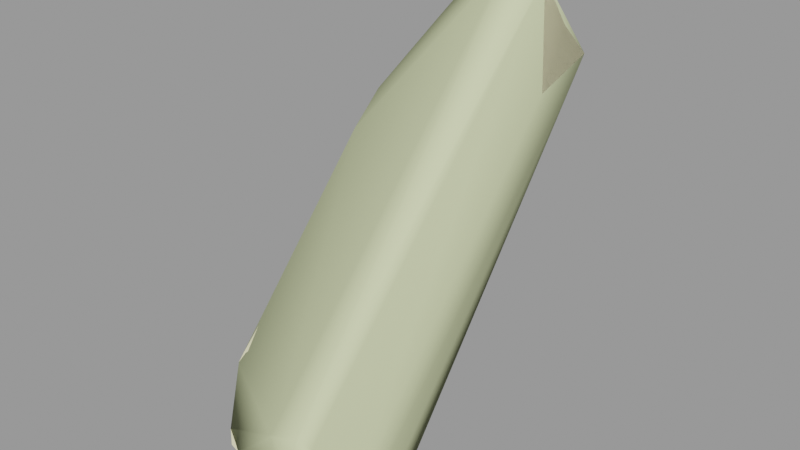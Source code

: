 # Source: medicgib005.blend  (saved by Blender 2.92.15; exported with 4.5.12 LTS)
import bpy
from mathutils import Matrix  # noqa: F401  (used for matrix-valued properties, if any)

bpy.ops.wm.read_factory_settings(use_empty=True)
scene = bpy.context.scene
scene.name = 'medicgib005.qc'

# ---- materials (node trees are filled in below, after node groups)
mat_medic_red_gib = bpy.data.materials.new('medic_red_gib')
mat_medic_red_gib.use_transparent_shadow = False
mat_medic_red_gib.diffuse_color = (0.7694, 0.731, 0.4658, 1.0)
mat_phy = bpy.data.materials.new('  phy')
mat_phy.use_transparent_shadow = False
mat_phy.diffuse_color = (0.6653, 0.7254, 0.4234, 1.0)

# ---- material node trees

# ---- meshes
me_medicgib005_reference = bpy.data.meshes.new('medicgib005_reference')
me_medicgib005_reference.from_pydata([(-10.62, -4.753, 39.84), (-10.81, -4.252, 38.87), (-10.48, -4.073, 39.51), (-10.95, -4.877, 39.14), (-11.8, -1.302, 49.83), (-12.24, -2.3, 48.3), (-12.29, -0.6314, 47.27), (-11.26, 3.546, 50.09), (-13.68, 3.811, 48.8), (-13.67, 5.202, 49.88), (-11.56, 2.323, 49.37), (-10.48, 1.237, 51.56), (-11.14, -0.03228, 50.7), (-11.79, -1.072, 53.63), (-12.15, -2.192, 52.39), (-12.52, -3.312, 51.15), (-12.82, -4.376, 49.43), (-12.79, -4.739, 48.71), (-12.38, -2.984, 47.04), (-12.54, -2.148, 46.3), (-13.0, -0.1589, 44.97), (-13.0, -3.158, 44.99), (-13.04, -0.6953, 43.7), (-13.04, -1.875, 42.03), (-13.68, 2.419, 47.72), (-11.86, 1.1, 48.66), (-13.75, 1.005, 46.2), (-10.75, -9.582, 44.05), (-11.07, -8.878, 45.62), (-10.98, -10.15, 44.67), (-10.71, -8.168, 44.3), (-11.1, -7.415, 45.04), (-11.28, -8.612, 45.86), (-11.52, -7.919, 46.47), (-11.28, -6.755, 45.39), (-11.27, -6.102, 45.43), (-11.77, -7.435, 46.98), (-11.34, -4.714, 45.6), (-11.86, -6.124, 47.57), (-11.73, -3.469, 46.06), (-12.26, -5.276, 48.18), (-12.81, -4.654, 44.6), (-13.69, -4.795, 43.53), (-13.3, -3.506, 42.86), (-13.65, -6.706, 44.33), (-14.04, -7.14, 43.03), (-13.21, -6.329, 44.61), (-13.27, -7.265, 45.05), (-14.13, -7.801, 44.81), (-14.2, -8.463, 44.12), (-13.93, -7.776, 42.3), (-13.91, -9.199, 43.16), (-12.76, -9.556, 42.44), (-12.76, -8.367, 41.73), (-11.56, -9.694, 41.95), (-11.66, -8.581, 41.41), (-10.98, -9.863, 41.35), (-10.97, -9.05, 40.88), (-12.99, -7.663, 44.73), (-12.64, -8.472, 44.03), (-12.02, -9.77, 43.81), (-15.84, -2.558, 51.35), (-16.69, -1.301, 45.56), (-15.56, -1.001, 43.37), (-16.25, -2.455, 43.87), (-16.02, -0.07532, 44.95), (-16.2, 0.8221, 46.02), (-16.9, -0.236, 46.69), (-16.82, 0.974, 48.81), (-16.94, -1.114, 50.49), (-16.89, 2.434, 50.78), (-16.99, 0.5491, 52.21), (-15.88, -1.248, 53.0), (-16.06, 2.063, 48.09), (-16.02, 3.683, 49.54), (-15.91, 5.819, 51.07), (-16.92, 4.303, 52.66), (-17.01, 2.549, 53.67), (-15.92, 0.3182, 54.31), (-15.54, 0.7218, 54.51), (-12.48, -0.1703, 53.62), (-16.45, 3.252, 53.45), (-10.92, -3.766, 39.67), (-11.47, -3.878, 38.89), (-12.52, -3.51, 38.89), (-11.96, -3.319, 39.85), (-12.71, -3.445, 38.91), (-12.96, -2.96, 40.3), (-13.8, -3.08, 39.33), (-14.05, -2.856, 39.72), (-14.58, -2.366, 40.88), (-13.18, -2.559, 41.27), (-15.03, -1.991, 41.59), (-15.11, -1.772, 41.98), (-12.64, 7.117, 53.77), (-15.6, 5.431, 51.43), (-14.81, 6.69, 54.53), (-13.59, 4.954, 50.42), (-9.877, 3.487, 54.57), (-10.84, 1.401, 51.85), (-11.5, 3.44, 50.64), (-10.25, 6.248, 53.96), (-10.04, 6.89, 55.38), (-12.1, 7.806, 55.1), (-14.44, 7.248, 56.11), (-15.68, 4.505, 55.91), (-14.83, 5.878, 57.89), (-14.65, 2.619, 57.0), (-13.69, 4.617, 59.12), (-12.11, 1.613, 56.71), (-11.9, 3.619, 59.7), (-10.29, 3.827, 59.23), (-9.956, 4.996, 57.09), (-10.06, -8.091, 39.64), (-10.6, -9.152, 39.52), (-10.5, -8.313, 39.07), (-10.12, -8.922, 40.13), (-11.48, -10.16, 40.81), (-11.47, -9.316, 40.37), (-10.46, -6.941, 39.89), (-10.59, -6.416, 38.9), (-10.27, -6.194, 39.48), (-10.85, -7.171, 39.26), (-12.17, -10.3, 44.4), (-13.98, -6.549, 47.44), (-16.02, -4.959, 48.36), (-15.99, -6.61, 46.72), (-14.46, -5.673, 47.97), (-16.66, -5.062, 45.43), (-17.0, -3.968, 47.37), (-15.86, -3.992, 49.32), (-16.91, -2.853, 48.67), (-16.26, -4.85, 43.14), (-16.47, -6.311, 44.19), (-16.2, -5.037, 42.72), (-16.42, -6.589, 43.86), (-11.9, -7.06, 39.53), (-11.6, -5.955, 38.96), (-12.91, -6.853, 39.63), (-12.6, -5.677, 39.08), (-13.06, -6.802, 39.72), (-12.8, -5.576, 39.15), (-14.56, -6.215, 40.32), (-14.29, -4.914, 39.64), (-14.98, -5.957, 40.75), (-14.68, -4.595, 40.09), (-15.65, -5.387, 41.92), (-15.15, -3.707, 41.44), (-15.75, -3.358, 42.07), (-15.84, -3.171, 42.45), (-14.42, -4.042, 40.2), (-14.1, -4.22, 39.85), (-12.94, -4.506, 39.36), (-12.76, -4.519, 39.32), (-11.6, -4.802, 39.26), (-13.44, -3.903, 41.55), (-13.23, -4.587, 40.55), (-12.12, -5.299, 40.01), (-10.87, -5.663, 39.81), (-13.68, -7.725, 46.58), (-14.69, -7.484, 45.96), (-13.59, -8.098, 46.12), (-13.14, -8.733, 45.5), (-13.03, -8.985, 45.23), (-12.39, -10.12, 41.22), (-13.32, -10.01, 41.63), (-13.62, -10.01, 41.78), (-15.06, -9.839, 42.24), (-15.4, -9.551, 42.7), (-15.87, -8.658, 43.99), (-16.19, -8.181, 44.85), (-16.12, -7.928, 45.24), (-12.42, -9.058, 40.7), (-13.33, -8.91, 40.97), (-13.71, -8.819, 41.03), (-15.03, -8.475, 41.37), (-15.4, -8.12, 41.85), (-15.98, -7.03, 42.98), (-15.04, -6.633, 40.21), (-15.27, -8.076, 41.04), (-14.87, -8.35, 40.64), (-14.56, -6.907, 39.83), (-12.79, -7.629, 39.38), (-12.88, -8.786, 40.01), (-12.56, -7.706, 39.32), (-12.63, -8.81, 39.96), (-11.4, -7.936, 39.15), (-11.5, -9.072, 39.8), (-11.12, -4.627, 40.11), (-12.13, -4.33, 40.32), (-13.21, -4.102, 40.77), (-13.53, -6.475, 40.8), (-13.85, -5.603, 42.1), (-11.97, -7.277, 40.34), (-10.62, -7.58, 40.06), (-11.13, -6.736, 40.45), (-12.45, -6.44, 40.7), (-13.49, -5.933, 41.23), (-13.78, -7.945, 41.65), (-12.05, -8.403, 40.97), (-10.65, -8.71, 40.7)], [], [(0, 1, 2), (0, 3, 1), (4, 5, 6), (7, 8, 9), (7, 10, 8), (11, 10, 7), (11, 12, 10), (13, 12, 11), (13, 14, 12), (4, 12, 14), (4, 14, 15), (5, 4, 15), (5, 15, 16), (5, 16, 17), (5, 17, 18), (18, 6, 5), (18, 19, 6), (20, 6, 19), (20, 19, 21), (20, 21, 22), (23, 22, 21), (24, 8, 10), (24, 10, 25), (25, 10, 12), (25, 12, 4), (4, 6, 25), (26, 25, 6), (20, 26, 6), (26, 24, 25), (27, 28, 29), (27, 30, 28), (31, 28, 30), (31, 32, 28), (33, 32, 31), (33, 31, 34), (33, 34, 35), (33, 35, 36), (36, 35, 37), (36, 37, 38), (38, 37, 39), (38, 39, 40), (17, 40, 39), (17, 39, 18), (39, 19, 18), (39, 21, 19), (37, 21, 39), (37, 41, 21), (21, 42, 43), (21, 41, 42), (41, 44, 42), (42, 44, 45), (37, 46, 41), (41, 46, 44), (47, 44, 46), (47, 48, 44), (49, 44, 48), (49, 45, 44), (50, 45, 49), (50, 49, 51), (50, 51, 52), (50, 52, 53), (54, 53, 52), (54, 55, 53), (56, 55, 54), (56, 57, 55), (37, 35, 46), (34, 46, 35), (34, 47, 46), (31, 47, 34), (31, 58, 47), (30, 58, 31), (30, 59, 58), (30, 60, 59), (30, 27, 60), (16, 15, 61), (62, 63, 64), (62, 65, 63), (66, 65, 62), (66, 62, 67), (66, 67, 68), (67, 69, 68), (69, 70, 68), (69, 71, 70), (61, 71, 69), (61, 72, 71), (15, 72, 61), (15, 14, 72), (26, 65, 66), (66, 24, 26), (66, 73, 24), (66, 68, 73), (68, 74, 73), (68, 70, 74), (75, 74, 70), (75, 70, 76), (76, 70, 71), (76, 71, 77), (77, 71, 72), (77, 72, 78), (78, 72, 14), (78, 14, 13), (79, 78, 13), (79, 13, 80), (79, 77, 78), (79, 81, 77), (73, 8, 24), (73, 74, 8), (9, 8, 74), (9, 74, 75), (82, 2, 1), (82, 1, 83), (82, 83, 84), (82, 84, 85), (84, 86, 85), (87, 85, 86), (87, 86, 88), (88, 89, 87), (87, 89, 90), (87, 90, 91), (91, 90, 92), (91, 92, 23), (92, 93, 23), (63, 23, 93), (63, 22, 23), (65, 22, 63), (65, 20, 22), (26, 20, 65), (94, 95, 96), (94, 97, 95), (98, 99, 100), (98, 100, 101), (97, 101, 100), (97, 94, 101), (94, 102, 101), (94, 103, 102), (96, 103, 94), (96, 104, 103), (105, 104, 96), (105, 106, 104), (107, 106, 105), (107, 108, 106), (109, 108, 107), (109, 110, 108), (111, 110, 109), (109, 98, 111), (112, 111, 98), (98, 80, 99), (98, 109, 80), (102, 98, 101), (102, 112, 98), (79, 80, 109), (79, 109, 107), (105, 79, 107), (105, 81, 79), (96, 81, 105), (96, 95, 81), (113, 114, 115), (113, 116, 114), (57, 117, 118), (57, 56, 117), (119, 120, 121), (119, 122, 120), (29, 60, 27), (29, 123, 60), (124, 125, 126), (124, 127, 125), (125, 128, 126), (125, 129, 128), (130, 129, 125), (130, 131, 129), (38, 127, 124), (38, 40, 127), (40, 125, 127), (40, 17, 125), (17, 130, 125), (17, 16, 130), (16, 61, 130), (61, 131, 130), (61, 69, 131), (67, 131, 69), (129, 131, 67), (129, 67, 62), (129, 62, 64), (129, 64, 128), (128, 64, 132), (132, 133, 128), (134, 133, 132), (134, 135, 133), (120, 122, 136), (120, 136, 137), (138, 137, 136), (138, 139, 137), (140, 139, 138), (140, 141, 139), (142, 141, 140), (142, 143, 141), (143, 142, 144), (143, 144, 145), (145, 144, 146), (145, 146, 147), (147, 146, 134), (147, 134, 148), (148, 134, 132), (148, 132, 149), (149, 132, 64), (63, 149, 64), (63, 93, 149), (92, 149, 93), (92, 148, 149), (148, 92, 90), (148, 90, 147), (147, 90, 89), (147, 89, 150), (89, 151, 150), (89, 88, 151), (86, 151, 88), (86, 152, 151), (86, 153, 152), (86, 84, 153), (83, 153, 84), (83, 154, 153), (1, 154, 83), (1, 3, 154), (147, 155, 156), (147, 156, 145), (143, 145, 156), (157, 143, 156), (157, 141, 143), (139, 141, 157), (158, 139, 157), (158, 137, 139), (158, 120, 137), (158, 121, 120), (81, 76, 77), (95, 76, 81), (95, 75, 76), (97, 75, 95), (97, 9, 75), (159, 160, 161), (48, 161, 160), (48, 47, 161), (159, 36, 38), (161, 36, 159), (161, 33, 36), (32, 33, 161), (32, 161, 162), (162, 28, 32), (162, 163, 28), (123, 28, 163), (123, 29, 28), (117, 56, 54), (117, 54, 164), (164, 54, 52), (164, 52, 165), (165, 52, 166), (166, 52, 51), (166, 51, 167), (51, 168, 167), (168, 51, 49), (168, 49, 169), (170, 169, 49), (170, 49, 48), (170, 48, 171), (48, 160, 171), (126, 171, 160), (126, 160, 159), (126, 159, 124), (159, 38, 124), (164, 118, 117), (164, 172, 118), (164, 173, 172), (164, 165, 173), (166, 173, 165), (166, 174, 173), (167, 174, 166), (167, 175, 174), (168, 175, 167), (168, 176, 175), (177, 176, 168), (177, 168, 169), (170, 177, 169), (170, 135, 177), (135, 170, 171), (135, 171, 133), (133, 171, 126), (133, 126, 128), (135, 134, 146), (135, 146, 177), (178, 177, 146), (178, 179, 177), (178, 180, 179), (178, 181, 180), (180, 181, 182), (180, 182, 183), (183, 182, 184), (183, 184, 185), (185, 184, 186), (185, 186, 187), (187, 186, 115), (187, 115, 114), (58, 161, 47), (58, 162, 161), (58, 163, 162), (58, 59, 163), (59, 123, 163), (59, 60, 123), (154, 3, 0), (154, 0, 188), (189, 154, 188), (189, 153, 154), (189, 152, 153), (152, 189, 190), (152, 190, 151), (190, 150, 151), (190, 155, 150), (150, 155, 147), (100, 9, 97), (100, 7, 9), (11, 7, 100), (11, 100, 99), (11, 99, 80), (11, 80, 13), (112, 110, 111), (112, 108, 110), (106, 108, 112), (106, 112, 104), (102, 104, 112), (102, 103, 104), (191, 146, 192), (191, 178, 146), (181, 178, 191), (193, 181, 191), (193, 182, 181), (184, 182, 193), (184, 193, 194), (184, 194, 186), (194, 115, 186), (194, 113, 115), (136, 122, 119), (136, 119, 195), (195, 138, 136), (195, 196, 138), (196, 140, 138), (140, 196, 197), (140, 197, 142), (197, 144, 142), (197, 146, 144), (197, 192, 146), (23, 21, 43), (23, 43, 155), (42, 155, 43), (42, 192, 155), (42, 45, 192), (191, 192, 45), (191, 45, 198), (193, 191, 198), (193, 198, 199), (200, 193, 199), (200, 194, 193), (200, 113, 194), (200, 116, 113), (23, 155, 91), (87, 91, 155), (87, 155, 190), (190, 85, 87), (190, 189, 85), (188, 85, 189), (188, 82, 85), (188, 2, 82), (188, 0, 2), (179, 45, 177), (179, 198, 45), (198, 179, 180), (183, 198, 180), (183, 199, 198), (199, 183, 185), (185, 200, 199), (185, 187, 200), (116, 200, 187), (116, 187, 114), (155, 192, 197), (155, 197, 156), (157, 156, 197), (157, 197, 196), (195, 157, 196), (195, 158, 157), (195, 121, 158), (195, 119, 121), (172, 57, 118), (172, 55, 57), (55, 172, 173), (55, 173, 53), (174, 53, 173), (175, 53, 174), (175, 50, 53), (175, 176, 50), (50, 176, 177), (50, 177, 45)])
me_medicgib005_reference.polygons.foreach_set('use_smooth', [True] * 398)
_k = set([(0, 2), (0, 3), (0, 188), (1, 2), (1, 3), (1, 83), (2, 82), (3, 154), (7, 9), (7, 11), (9, 75), (11, 13), (13, 14), (14, 15), (15, 16), (16, 17), (17, 40), (20, 22), (20, 26), (22, 23), (23, 91), (27, 29), (27, 30), (27, 60), (28, 29), (28, 32), (29, 123), (30, 31), (31, 34), (32, 33), (33, 36), (34, 35), (35, 37), (36, 38), (37, 39), (38, 40), (45, 50), (45, 177), (45, 198), (47, 58), (47, 161), (48, 49), (49, 51), (50, 53), (51, 52), (52, 54), (53, 55), (54, 56), (55, 57), (56, 57), (56, 117), (57, 118), (58, 59), (59, 60), (60, 123), (63, 65), (63, 93), (65, 66), (75, 76), (76, 77), (80, 99), (80, 109), (81, 95), (82, 85), (83, 84), (84, 86), (85, 87), (86, 88), (87, 91), (88, 89), (89, 90), (90, 92), (92, 93), (95, 96), (95, 97), (99, 100), (101, 102), (102, 103), (102, 112), (103, 104), (104, 106), (106, 108), (108, 110), (110, 111), (111, 112), (113, 115), (113, 116), (113, 194), (114, 115), (114, 116), (114, 187), (115, 186), (116, 200), (117, 118), (117, 164), (118, 172), (119, 121), (119, 122), (119, 195), (120, 121), (120, 122), (120, 137), (121, 158), (122, 136), (123, 163), (126, 171), (136, 138), (137, 139), (138, 140), (139, 141), (140, 142), (141, 143), (142, 144), (143, 145), (144, 146), (145, 147), (146, 178), (146, 192), (147, 150), (147, 155), (150, 151), (151, 152), (152, 153), (153, 154), (155, 156), (155, 190), (156, 157), (157, 158), (161, 162), (162, 163), (164, 165), (165, 166), (166, 167), (167, 168), (168, 169), (169, 170), (170, 171), (172, 173), (173, 174), (174, 175), (175, 176), (176, 177), (177, 179), (178, 181), (179, 180), (180, 183), (181, 182), (182, 184), (183, 185), (184, 186), (185, 187), (188, 189), (189, 190), (191, 192), (191, 193), (192, 197), (193, 194), (195, 196), (196, 197), (198, 199), (199, 200)])
me_medicgib005_reference.attributes.new('sharp_edge', 'BOOLEAN', 'EDGE').data.foreach_set('value', [ (min(e.vertices), max(e.vertices)) in _k for e in me_medicgib005_reference.edges])
_uv = me_medicgib005_reference.uv_layers.new(name='UVMap')
_uv.uv.foreach_set('vector', [0.4235, 0.7472, 0.4316, 0.7432, 0.4266, 0.738, 0.4235, 0.7472, 0.4284, 0.7528, 0.4316, 0.7432, 0.5518, 0.5872, 0.5365, 0.5963, 0.5413, 0.6279, 0.5909, 0.6222, 0.5799, 0.6685, 0.5982, 0.6677, 0.5909, 0.6222, 0.5757, 0.6255, 0.5799, 0.6685, 0.5861, 0.5772, 0.5757, 0.6255, 0.5909, 0.6222, 0.5861, 0.5772, 0.569, 0.5822, 0.5757, 0.6255, 0.5787, 0.5232, 0.569, 0.5822, 0.5861, 0.5772, 0.5787, 0.5232, 0.5618, 0.5352, 0.569, 0.5822, 0.5518, 0.5872, 0.569, 0.5822, 0.5618, 0.5352, 0.5518, 0.5872, 0.5618, 0.5352, 0.5449, 0.5471, 0.5365, 0.5963, 0.5518, 0.5872, 0.5449, 0.5471, 0.5365, 0.5963, 0.5449, 0.5471, 0.5298, 0.5568, 0.5365, 0.5963, 0.5298, 0.5568, 0.5268, 0.5609, 0.5365, 0.5963, 0.5268, 0.5609, 0.5253, 0.6052, 0.5253, 0.6052, 0.5413, 0.6279, 0.5365, 0.5963, 0.5253, 0.6052, 0.5254, 0.6235, 0.5413, 0.6279, 0.5292, 0.6629, 0.5413, 0.6279, 0.5254, 0.6235, 0.5292, 0.6629, 0.5254, 0.6235, 0.5103, 0.6291, 0.5292, 0.6629, 0.5103, 0.6291, 0.5184, 0.6728, 0.5017, 0.6815, 0.5184, 0.6728, 0.5103, 0.6291, 0.5617, 0.6693, 0.5799, 0.6685, 0.5757, 0.6255, 0.5617, 0.6693, 0.5757, 0.6255, 0.5606, 0.6288, 0.5606, 0.6288, 0.5757, 0.6255, 0.569, 0.5822, 0.5606, 0.6288, 0.569, 0.5822, 0.5518, 0.5872, 0.5518, 0.5872, 0.5413, 0.6279, 0.5606, 0.6288, 0.5439, 0.6685, 0.5606, 0.6288, 0.5413, 0.6279, 0.5292, 0.6629, 0.5439, 0.6685, 0.5413, 0.6279, 0.5439, 0.6685, 0.5617, 0.6693, 0.5606, 0.6288, 0.4686, 0.5185, 0.4843, 0.5178, 0.4723, 0.5037, 0.4686, 0.5185, 0.4763, 0.5364, 0.4843, 0.5178, 0.4837, 0.5467, 0.4843, 0.5178, 0.4763, 0.5364, 0.4837, 0.5467, 0.4894, 0.5223, 0.4843, 0.5178, 0.4963, 0.5281, 0.4894, 0.5223, 0.4837, 0.5467, 0.4963, 0.5281, 0.4837, 0.5467, 0.491, 0.5522, 0.4963, 0.5281, 0.491, 0.5522, 0.4956, 0.5612, 0.4963, 0.5281, 0.4956, 0.5612, 0.5041, 0.5328, 0.5041, 0.5328, 0.4956, 0.5612, 0.5076, 0.5897, 0.5041, 0.5328, 0.5076, 0.5897, 0.5132, 0.5463, 0.5132, 0.5463, 0.5076, 0.5897, 0.5157, 0.6043, 0.5132, 0.5463, 0.5157, 0.6043, 0.5224, 0.5564, 0.5268, 0.5609, 0.5224, 0.5564, 0.5157, 0.6043, 0.5268, 0.5609, 0.5157, 0.6043, 0.5253, 0.6052, 0.5157, 0.6043, 0.5254, 0.6235, 0.5253, 0.6052, 0.5157, 0.6043, 0.5103, 0.6291, 0.5254, 0.6235, 0.5076, 0.5897, 0.5103, 0.6291, 0.5157, 0.6043, 0.5076, 0.5897, 0.4985, 0.6168, 0.5103, 0.6291, 0.5103, 0.6291, 0.4897, 0.6286, 0.4956, 0.6519, 0.5103, 0.6291, 0.4985, 0.6168, 0.4897, 0.6286, 0.4985, 0.6168, 0.483, 0.5959, 0.4897, 0.6286, 0.4897, 0.6286, 0.483, 0.5959, 0.4709, 0.6028, 0.5076, 0.5897, 0.4884, 0.5913, 0.4985, 0.6168, 0.4985, 0.6168, 0.4884, 0.5913, 0.483, 0.5959, 0.4799, 0.5673, 0.483, 0.5959, 0.4884, 0.5913, 0.4799, 0.5673, 0.4763, 0.5719, 0.483, 0.5959, 0.4711, 0.5735, 0.483, 0.5959, 0.4763, 0.5719, 0.4711, 0.5735, 0.4709, 0.6028, 0.483, 0.5959, 0.4613, 0.6011, 0.4709, 0.6028, 0.4711, 0.5735, 0.4613, 0.6011, 0.4711, 0.5735, 0.4606, 0.5732, 0.4613, 0.6011, 0.4606, 0.5732, 0.4425, 0.5746, 0.4613, 0.6011, 0.4425, 0.5746, 0.4424, 0.5979, 0.4313, 0.5766, 0.4424, 0.5979, 0.4425, 0.5746, 0.4313, 0.5766, 0.4324, 0.5973, 0.4424, 0.5979, 0.4241, 0.5791, 0.4324, 0.5973, 0.4313, 0.5766, 0.4241, 0.5791, 0.4241, 0.595, 0.4324, 0.5973, 0.5076, 0.5897, 0.4956, 0.5612, 0.4884, 0.5913, 0.491, 0.5522, 0.4884, 0.5913, 0.4956, 0.5612, 0.491, 0.5522, 0.4799, 0.5673, 0.4884, 0.5913, 0.4837, 0.5467, 0.4799, 0.5673, 0.491, 0.5522, 0.4837, 0.5467, 0.4743, 0.5649, 0.4799, 0.5673, 0.4763, 0.5364, 0.4743, 0.5649, 0.4837, 0.5467, 0.4763, 0.5364, 0.4657, 0.5566, 0.4743, 0.5649, 0.4763, 0.5364, 0.4591, 0.533, 0.4657, 0.5566, 0.4763, 0.5364, 0.4686, 0.5185, 0.4591, 0.533, 0.5211, 0.9374, 0.5374, 0.9403, 0.5405, 0.8838, 0.5069, 0.8088, 0.4924, 0.7814, 0.4901, 0.8086, 0.5069, 0.8088, 0.5073, 0.7854, 0.4924, 0.7814, 0.5186, 0.7858, 0.5073, 0.7854, 0.5069, 0.8088, 0.5186, 0.7858, 0.5069, 0.8088, 0.5192, 0.8045, 0.5186, 0.7858, 0.5192, 0.8045, 0.5388, 0.8068, 0.5192, 0.8045, 0.5409, 0.8497, 0.5388, 0.8068, 0.5409, 0.8497, 0.5622, 0.8083, 0.5388, 0.8068, 0.5409, 0.8497, 0.5635, 0.8466, 0.5622, 0.8083, 0.5405, 0.8838, 0.5635, 0.8466, 0.5409, 0.8497, 0.5405, 0.8838, 0.561, 0.8834, 0.5635, 0.8466, 0.5374, 0.9403, 0.561, 0.8834, 0.5405, 0.8838, 0.5374, 0.9403, 0.5546, 0.9453, 0.561, 0.8834, 0.5185, 0.7457, 0.5073, 0.7854, 0.5186, 0.7858, 0.5186, 0.7858, 0.5351, 0.7407, 0.5185, 0.7457, 0.5186, 0.7858, 0.5378, 0.7798, 0.5351, 0.7407, 0.5186, 0.7858, 0.5388, 0.8068, 0.5378, 0.7798, 0.5388, 0.8068, 0.5583, 0.7734, 0.5378, 0.7798, 0.5388, 0.8068, 0.5622, 0.8083, 0.5583, 0.7734, 0.5788, 0.767, 0.5583, 0.7734, 0.5622, 0.8083, 0.5788, 0.767, 0.5622, 0.8083, 0.5855, 0.8098, 0.5855, 0.8098, 0.5622, 0.8083, 0.5635, 0.8466, 0.5855, 0.8098, 0.5635, 0.8466, 0.586, 0.8434, 0.586, 0.8434, 0.5635, 0.8466, 0.561, 0.8834, 0.586, 0.8434, 0.561, 0.8834, 0.5815, 0.883, 0.5815, 0.883, 0.561, 0.8834, 0.5546, 0.9453, 0.5815, 0.883, 0.5546, 0.9453, 0.5717, 0.9504, 0.5873, 0.884, 0.5815, 0.883, 0.5717, 0.9504, 0.5873, 0.884, 0.5717, 0.9504, 0.5796, 0.9354, 0.5873, 0.884, 0.586, 0.8434, 0.5815, 0.883, 0.5873, 0.884, 0.5947, 0.8464, 0.586, 0.8434, 0.5378, 0.7798, 0.5524, 0.7354, 0.5351, 0.7407, 0.5378, 0.7798, 0.5583, 0.7734, 0.5524, 0.7354, 0.5696, 0.7302, 0.5524, 0.7354, 0.5583, 0.7734, 0.5696, 0.7302, 0.5583, 0.7734, 0.5788, 0.767, 0.4374, 0.7317, 0.4328, 0.7306, 0.4316, 0.7432, 0.4374, 0.7317, 0.4316, 0.7432, 0.4374, 0.7474, 0.4374, 0.7317, 0.4374, 0.7474, 0.4455, 0.7555, 0.4374, 0.7317, 0.4455, 0.7555, 0.4481, 0.7382, 0.4455, 0.7555, 0.4482, 0.7581, 0.4481, 0.7382, 0.4588, 0.7472, 0.4481, 0.7382, 0.4482, 0.7581, 0.4588, 0.7472, 0.4482, 0.7581, 0.4555, 0.7641, 0.4555, 0.7641, 0.4579, 0.7671, 0.4588, 0.7472, 0.4588, 0.7472, 0.4579, 0.7671, 0.4684, 0.7719, 0.4588, 0.7472, 0.4684, 0.7719, 0.4699, 0.7469, 0.4699, 0.7469, 0.4684, 0.7719, 0.4757, 0.7763, 0.4699, 0.7469, 0.4757, 0.7763, 0.4773, 0.7438, 0.4757, 0.7763, 0.4792, 0.7773, 0.4773, 0.7438, 0.4924, 0.7814, 0.4773, 0.7438, 0.4792, 0.7773, 0.4924, 0.7814, 0.4935, 0.7397, 0.4773, 0.7438, 0.5073, 0.7854, 0.4935, 0.7397, 0.4924, 0.7814, 0.5073, 0.7854, 0.5043, 0.7363, 0.4935, 0.7397, 0.5185, 0.7457, 0.5043, 0.7363, 0.5073, 0.7854, 0.9472, 0.3674, 0.929, 0.2976, 0.9266, 0.3648, 0.9472, 0.3674, 0.9494, 0.2924, 0.929, 0.2976, 0.9923, 0.3606, 0.9946, 0.2924, 0.9728, 0.2918, 0.9923, 0.3606, 0.9728, 0.2918, 0.9693, 0.3735, 0.9494, 0.2924, 0.9693, 0.3735, 0.9728, 0.2918, 0.9494, 0.2924, 0.9472, 0.3674, 0.9693, 0.3735, 0.9472, 0.3674, 0.9668, 0.4124, 0.9693, 0.3735, 0.9472, 0.3674, 0.9473, 0.4116, 0.9668, 0.4124, 0.9266, 0.3648, 0.9473, 0.4116, 0.9472, 0.3674, 0.9266, 0.3648, 0.9253, 0.4031, 0.9473, 0.4116, 0.9031, 0.3624, 0.9253, 0.4031, 0.9266, 0.3648, 0.9031, 0.3624, 0.904, 0.4019, 0.9253, 0.4031, 0.8828, 0.3669, 0.904, 0.4019, 0.9031, 0.3624, 0.8828, 0.3669, 0.8843, 0.4053, 0.904, 0.4019, 0.8618, 0.383, 0.8843, 0.4053, 0.8828, 0.3669, 0.8618, 0.383, 0.8668, 0.4095, 0.8843, 0.4053, 0.8523, 0.421, 0.8668, 0.4095, 0.8618, 0.383, 0.8618, 0.383, 0.8292, 0.369, 0.8523, 0.421, 0.8323, 0.4097, 0.8523, 0.421, 0.8292, 0.369, 0.8292, 0.369, 0.852, 0.3043, 0.8284, 0.3056, 0.8292, 0.369, 0.8618, 0.383, 0.852, 0.3043, 0.9668, 0.4124, 0.9923, 0.3606, 0.9693, 0.3735, 0.9668, 0.4124, 0.9895, 0.4092, 0.9923, 0.3606, 0.8792, 0.307, 0.852, 0.3043, 0.8618, 0.383, 0.8792, 0.307, 0.8618, 0.383, 0.8828, 0.3669, 0.9031, 0.3624, 0.8792, 0.307, 0.8828, 0.3669, 0.9031, 0.3624, 0.9019, 0.3078, 0.8792, 0.307, 0.9266, 0.3648, 0.9019, 0.3078, 0.9031, 0.3624, 0.9266, 0.3648, 0.929, 0.2976, 0.9019, 0.3078, 0.4025, 0.8304, 0.4073, 0.847, 0.4083, 0.8304, 0.4025, 0.8304, 0.4011, 0.8449, 0.4073, 0.847, 0.4083, 0.893, 0.4158, 0.9051, 0.4138, 0.8892, 0.4083, 0.893, 0.4103, 0.9068, 0.4158, 0.9051, 0.4116, 0.7919, 0.4182, 0.7821, 0.4132, 0.7798, 0.4116, 0.7919, 0.4169, 0.7952, 0.4182, 0.7821, 0.4727, 0.9836, 0.4642, 0.9753, 0.4681, 0.9908, 0.4727, 0.9836, 0.4686, 0.969, 0.4642, 0.9753, 0.4967, 0.9249, 0.5092, 0.8869, 0.4901, 0.8922, 0.4967, 0.9249, 0.5041, 0.9134, 0.5092, 0.8869, 0.5092, 0.8869, 0.4892, 0.858, 0.4901, 0.8922, 0.5092, 0.8869, 0.5073, 0.8607, 0.4892, 0.858, 0.5206, 0.8862, 0.5073, 0.8607, 0.5092, 0.8869, 0.5206, 0.8862, 0.521, 0.8571, 0.5073, 0.8607, 0.502, 0.9572, 0.5041, 0.9134, 0.4967, 0.9249, 0.502, 0.9572, 0.5095, 0.9486, 0.5041, 0.9134, 0.5095, 0.9486, 0.5092, 0.8869, 0.5041, 0.9134, 0.5095, 0.9486, 0.5147, 0.9388, 0.5092, 0.8869, 0.5147, 0.9388, 0.5206, 0.8862, 0.5092, 0.8869, 0.5147, 0.9388, 0.5211, 0.9374, 0.5206, 0.8862, 0.5211, 0.9374, 0.5405, 0.8838, 0.5206, 0.8862, 0.5405, 0.8838, 0.521, 0.8571, 0.5206, 0.8862, 0.5405, 0.8838, 0.5409, 0.8497, 0.521, 0.8571, 0.5192, 0.8045, 0.521, 0.8571, 0.5409, 0.8497, 0.5073, 0.8607, 0.521, 0.8571, 0.5192, 0.8045, 0.5073, 0.8607, 0.5192, 0.8045, 0.5069, 0.8088, 0.5073, 0.8607, 0.5069, 0.8088, 0.4901, 0.8086, 0.5073, 0.8607, 0.4901, 0.8086, 0.4892, 0.858, 0.4892, 0.858, 0.4901, 0.8086, 0.4747, 0.834, 0.4747, 0.834, 0.4752, 0.863, 0.4892, 0.858, 0.471, 0.8327, 0.4752, 0.863, 0.4747, 0.834, 0.471, 0.8327, 0.4718, 0.8637, 0.4752, 0.863, 0.4182, 0.7821, 0.4169, 0.7952, 0.4247, 0.8039, 0.4182, 0.7821, 0.4247, 0.8039, 0.4271, 0.7839, 0.4326, 0.8095, 0.4271, 0.7839, 0.4247, 0.8039, 0.4326, 0.8095, 0.4352, 0.7887, 0.4271, 0.7839, 0.4355, 0.8115, 0.4352, 0.7887, 0.4326, 0.8095, 0.4355, 0.8115, 0.4386, 0.7902, 0.4352, 0.7887, 0.4482, 0.8191, 0.4386, 0.7902, 0.4355, 0.8115, 0.4482, 0.8191, 0.4519, 0.7963, 0.4386, 0.7902, 0.4519, 0.7963, 0.4482, 0.8191, 0.4514, 0.8218, 0.4519, 0.7963, 0.4514, 0.8218, 0.4554, 0.7986, 0.4554, 0.7986, 0.4514, 0.8218, 0.4631, 0.8287, 0.4554, 0.7986, 0.4631, 0.8287, 0.4685, 0.7994, 0.4685, 0.7994, 0.4631, 0.8287, 0.471, 0.8327, 0.4685, 0.7994, 0.471, 0.8327, 0.4737, 0.8035, 0.4737, 0.8035, 0.471, 0.8327, 0.4747, 0.834, 0.4737, 0.8035, 0.4747, 0.834, 0.4771, 0.8044, 0.4771, 0.8044, 0.4747, 0.834, 0.4901, 0.8086, 0.4924, 0.7814, 0.4771, 0.8044, 0.4901, 0.8086, 0.4924, 0.7814, 0.4792, 0.7773, 0.4771, 0.8044, 0.4757, 0.7763, 0.4771, 0.8044, 0.4792, 0.7773, 0.4757, 0.7763, 0.4737, 0.8035, 0.4771, 0.8044, 0.4737, 0.8035, 0.4757, 0.7763, 0.4684, 0.7719, 0.4737, 0.8035, 0.4684, 0.7719, 0.4685, 0.7994, 0.4685, 0.7994, 0.4684, 0.7719, 0.4579, 0.7671, 0.4685, 0.7994, 0.4579, 0.7671, 0.4549, 0.7865, 0.4579, 0.7671, 0.4518, 0.784, 0.4549, 0.7865, 0.4579, 0.7671, 0.4555, 0.7641, 0.4518, 0.784, 0.4482, 0.7581, 0.4518, 0.784, 0.4555, 0.7641, 0.4482, 0.7581, 0.4446, 0.7751, 0.4518, 0.784, 0.4482, 0.7581, 0.4418, 0.7721, 0.4446, 0.7751, 0.4482, 0.7581, 0.4455, 0.7555, 0.4418, 0.7721, 0.4374, 0.7474, 0.4418, 0.7721, 0.4455, 0.7555, 0.4374, 0.7474, 0.4327, 0.7606, 0.4418, 0.7721, 0.4316, 0.7432, 0.4327, 0.7606, 0.4374, 0.7474, 0.4316, 0.7432, 0.4284, 0.7528, 0.4327, 0.7606, 0.4938, 0.6675, 0.4853, 0.6633, 0.4791, 0.6701, 0.4938, 0.6675, 0.4791, 0.6701, 0.4843, 0.6796, 0.4806, 0.6822, 0.4843, 0.6796, 0.4791, 0.6701, 0.4624, 0.6867, 0.4806, 0.6822, 0.4791, 0.6701, 0.4624, 0.6867, 0.467, 0.6935, 0.4806, 0.6822, 0.4636, 0.6962, 0.467, 0.6935, 0.4624, 0.6867, 0.4523, 0.6948, 0.4636, 0.6962, 0.4624, 0.6867, 0.4523, 0.6948, 0.4552, 0.7003, 0.4636, 0.6962, 0.4523, 0.6948, 0.4462, 0.705, 0.4552, 0.7003, 0.4523, 0.6948, 0.4455, 0.7004, 0.4462, 0.705, 0.5927, 0.8221, 0.5855, 0.8098, 0.586, 0.8434, 0.5841, 0.7638, 0.5855, 0.8098, 0.5927, 0.8221, 0.5841, 0.7638, 0.5788, 0.767, 0.5855, 0.8098, 0.5774, 0.7278, 0.5788, 0.767, 0.5841, 0.7638, 0.5774, 0.7278, 0.5696, 0.7302, 0.5788, 0.767, 0.4888, 0.9344, 0.4822, 0.9155, 0.4855, 0.9384, 0.4724, 0.9241, 0.4855, 0.9384, 0.4822, 0.9155, 0.4724, 0.9241, 0.474, 0.933, 0.4855, 0.9384, 0.4888, 0.9344, 0.4951, 0.9596, 0.502, 0.9572, 0.4855, 0.9384, 0.4951, 0.9596, 0.4888, 0.9344, 0.4855, 0.9384, 0.4912, 0.965, 0.4951, 0.9596, 0.4863, 0.9707, 0.4912, 0.965, 0.4855, 0.9384, 0.4863, 0.9707, 0.4855, 0.9384, 0.4803, 0.9467, 0.4803, 0.9467, 0.4831, 0.9764, 0.4863, 0.9707, 0.4803, 0.9467, 0.4773, 0.9514, 0.4831, 0.9764, 0.4686, 0.969, 0.4831, 0.9764, 0.4773, 0.9514, 0.4686, 0.969, 0.4727, 0.9836, 0.4831, 0.9764, 0.4158, 0.9051, 0.4149, 0.918, 0.4216, 0.922, 0.4158, 0.9051, 0.4216, 0.922, 0.4239, 0.9035, 0.4239, 0.9035, 0.4216, 0.922, 0.4327, 0.9194, 0.4239, 0.9035, 0.4327, 0.9194, 0.4304, 0.9021, 0.4304, 0.9021, 0.4327, 0.9194, 0.4362, 0.9015, 0.4362, 0.9015, 0.4327, 0.9194, 0.4513, 0.9206, 0.4362, 0.9015, 0.4513, 0.9206, 0.4486, 0.8979, 0.4513, 0.9206, 0.4514, 0.8965, 0.4486, 0.8979, 0.4514, 0.8965, 0.4513, 0.9206, 0.4633, 0.9229, 0.4514, 0.8965, 0.4633, 0.9229, 0.4638, 0.8951, 0.4702, 0.895, 0.4638, 0.8951, 0.4633, 0.9229, 0.4702, 0.895, 0.4633, 0.9229, 0.4724, 0.9241, 0.4702, 0.895, 0.4724, 0.9241, 0.4742, 0.8944, 0.4724, 0.9241, 0.4822, 0.9155, 0.4742, 0.8944, 0.4901, 0.8922, 0.4742, 0.8944, 0.4822, 0.9155, 0.4901, 0.8922, 0.4822, 0.9155, 0.4888, 0.9344, 0.4901, 0.8922, 0.4888, 0.9344, 0.4967, 0.9249, 0.4888, 0.9344, 0.502, 0.9572, 0.4967, 0.9249, 0.4239, 0.9035, 0.4138, 0.8892, 0.4158, 0.9051, 0.4239, 0.9035, 0.4221, 0.8848, 0.4138, 0.8892, 0.4239, 0.9035, 0.4284, 0.8828, 0.4221, 0.8848, 0.4239, 0.9035, 0.4304, 0.9021, 0.4284, 0.8828, 0.4362, 0.9015, 0.4284, 0.8828, 0.4304, 0.9021, 0.4362, 0.9015, 0.4344, 0.8796, 0.4284, 0.8828, 0.4486, 0.8979, 0.4344, 0.8796, 0.4362, 0.9015, 0.4486, 0.8979, 0.446, 0.8731, 0.4344, 0.8796, 0.4514, 0.8965, 0.446, 0.8731, 0.4486, 0.8979, 0.4514, 0.8965, 0.4494, 0.8718, 0.446, 0.8731, 0.4617, 0.8621, 0.4494, 0.8718, 0.4514, 0.8965, 0.4617, 0.8621, 0.4514, 0.8965, 0.4638, 0.8951, 0.4702, 0.895, 0.4617, 0.8621, 0.4638, 0.8951, 0.4702, 0.895, 0.4718, 0.8637, 0.4617, 0.8621, 0.4718, 0.8637, 0.4702, 0.895, 0.4742, 0.8944, 0.4718, 0.8637, 0.4742, 0.8944, 0.4752, 0.863, 0.4752, 0.863, 0.4742, 0.8944, 0.4901, 0.8922, 0.4752, 0.863, 0.4901, 0.8922, 0.4892, 0.858, 0.4718, 0.8637, 0.471, 0.8327, 0.4631, 0.8287, 0.4718, 0.8637, 0.4631, 0.8287, 0.4617, 0.8621, 0.449, 0.8309, 0.4617, 0.8621, 0.4631, 0.8287, 0.449, 0.8309, 0.449, 0.8584, 0.4617, 0.8621, 0.449, 0.8309, 0.445, 0.8572, 0.449, 0.8584, 0.449, 0.8309, 0.4447, 0.8307, 0.445, 0.8572, 0.445, 0.8572, 0.4447, 0.8307, 0.4296, 0.8315, 0.445, 0.8572, 0.4296, 0.8315, 0.4284, 0.8522, 0.4284, 0.8522, 0.4296, 0.8315, 0.4259, 0.8311, 0.4284, 0.8522, 0.4259, 0.8311, 0.4246, 0.8513, 0.4246, 0.8513, 0.4259, 0.8311, 0.4162, 0.8294, 0.4246, 0.8513, 0.4162, 0.8294, 0.415, 0.8501, 0.415, 0.8501, 0.4162, 0.8294, 0.4083, 0.8304, 0.415, 0.8501, 0.4083, 0.8304, 0.4073, 0.847, 0.4739, 0.9379, 0.4855, 0.9384, 0.474, 0.933, 0.4739, 0.9379, 0.4803, 0.9467, 0.4855, 0.9384, 0.4739, 0.9379, 0.4773, 0.9514, 0.4803, 0.9467, 0.4739, 0.9379, 0.469, 0.9425, 0.4773, 0.9514, 0.469, 0.9425, 0.4686, 0.969, 0.4773, 0.9514, 0.469, 0.9425, 0.4649, 0.9608, 0.4686, 0.969, 0.4327, 0.7606, 0.4284, 0.7528, 0.4249, 0.7555, 0.4327, 0.7606, 0.4249, 0.7555, 0.4284, 0.7627, 0.4376, 0.7774, 0.4327, 0.7606, 0.4284, 0.7627, 0.4376, 0.7774, 0.4418, 0.7721, 0.4327, 0.7606, 0.4376, 0.7774, 0.4446, 0.7751, 0.4418, 0.7721, 0.4446, 0.7751, 0.4376, 0.7774, 0.4476, 0.7887, 0.4446, 0.7751, 0.4476, 0.7887, 0.4518, 0.784, 0.4476, 0.7887, 0.4549, 0.7865, 0.4518, 0.784, 0.4476, 0.7887, 0.4571, 0.7989, 0.4549, 0.7865, 0.4549, 0.7865, 0.4571, 0.7989, 0.4685, 0.7994, 0.5962, 0.6201, 0.5982, 0.6677, 0.6019, 0.6607, 0.5962, 0.6201, 0.5909, 0.6222, 0.5982, 0.6677, 0.5861, 0.5772, 0.5909, 0.6222, 0.5962, 0.6201, 0.5861, 0.5772, 0.5962, 0.6201, 0.5898, 0.5739, 0.5861, 0.5772, 0.5898, 0.5739, 0.5882, 0.5236, 0.5861, 0.5772, 0.5882, 0.5236, 0.5787, 0.5232, 0.4779, 0.1661, 0.4466, 0.2889, 0.4472, 0.2414, 0.4779, 0.1661, 0.4717, 0.3151, 0.4466, 0.2889, 0.5027, 0.3057, 0.4717, 0.3151, 0.4779, 0.1661, 0.5027, 0.3057, 0.4779, 0.1661, 0.5337, 0.2464, 0.5178, 0.1262, 0.5337, 0.2464, 0.4779, 0.1661, 0.5178, 0.1262, 0.5406, 0.168, 0.5337, 0.2464, 0.4407, 0.8233, 0.4631, 0.8287, 0.4575, 0.8157, 0.4407, 0.8233, 0.449, 0.8309, 0.4631, 0.8287, 0.4447, 0.8307, 0.449, 0.8309, 0.4407, 0.8233, 0.4256, 0.8225, 0.4447, 0.8307, 0.4407, 0.8233, 0.4256, 0.8225, 0.4296, 0.8315, 0.4447, 0.8307, 0.4259, 0.8311, 0.4296, 0.8315, 0.4256, 0.8225, 0.4259, 0.8311, 0.4256, 0.8225, 0.4137, 0.8222, 0.4259, 0.8311, 0.4137, 0.8222, 0.4162, 0.8294, 0.4137, 0.8222, 0.4083, 0.8304, 0.4162, 0.8294, 0.4137, 0.8222, 0.4072, 0.8269, 0.4083, 0.8304, 0.4462, 0.6728, 0.4398, 0.6849, 0.4418, 0.6874, 0.4462, 0.6728, 0.4418, 0.6874, 0.4477, 0.6788, 0.4477, 0.6788, 0.4519, 0.6608, 0.4462, 0.6728, 0.4477, 0.6788, 0.4564, 0.665, 0.4519, 0.6608, 0.4564, 0.665, 0.4545, 0.657, 0.4519, 0.6608, 0.4545, 0.657, 0.4564, 0.665, 0.4703, 0.6482, 0.4545, 0.657, 0.4703, 0.6482, 0.4656, 0.6414, 0.4703, 0.6482, 0.4682, 0.6366, 0.4656, 0.6414, 0.4703, 0.6482, 0.4787, 0.6224, 0.4682, 0.6366, 0.4703, 0.6482, 0.4772, 0.6358, 0.4787, 0.6224, 0.5017, 0.6815, 0.5103, 0.6291, 0.4956, 0.6519, 0.5017, 0.6815, 0.4956, 0.6519, 0.4853, 0.6633, 0.4897, 0.6286, 0.4853, 0.6633, 0.4956, 0.6519, 0.4897, 0.6286, 0.4772, 0.6358, 0.4853, 0.6633, 0.4897, 0.6286, 0.4709, 0.6028, 0.4772, 0.6358, 0.4597, 0.6447, 0.4772, 0.6358, 0.4709, 0.6028, 0.4597, 0.6447, 0.4709, 0.6028, 0.4559, 0.6169, 0.4439, 0.6493, 0.4597, 0.6447, 0.4559, 0.6169, 0.4439, 0.6493, 0.4559, 0.6169, 0.4404, 0.6287, 0.4288, 0.6359, 0.4439, 0.6493, 0.4404, 0.6287, 0.4288, 0.6359, 0.4327, 0.6563, 0.4439, 0.6493, 0.4288, 0.6359, 0.4254, 0.6579, 0.4327, 0.6563, 0.4288, 0.6359, 0.4227, 0.6424, 0.4254, 0.6579, 0.5017, 0.6815, 0.4853, 0.6633, 0.4943, 0.6875, 0.4857, 0.7033, 0.4943, 0.6875, 0.4853, 0.6633, 0.4857, 0.7033, 0.4853, 0.6633, 0.4782, 0.6885, 0.4782, 0.6885, 0.4773, 0.7189, 0.4857, 0.7033, 0.4782, 0.6885, 0.4708, 0.7043, 0.4773, 0.7189, 0.4627, 0.7199, 0.4773, 0.7189, 0.4708, 0.7043, 0.4627, 0.7199, 0.4682, 0.7325, 0.4773, 0.7189, 0.4627, 0.7199, 0.464, 0.7373, 0.4682, 0.7325, 0.4627, 0.7199, 0.4596, 0.7277, 0.464, 0.7373, 0.449, 0.8584, 0.457, 0.8719, 0.4617, 0.8621, 0.449, 0.8584, 0.4417, 0.8641, 0.457, 0.8719, 0.4417, 0.8641, 0.449, 0.8584, 0.445, 0.8572, 0.4284, 0.8522, 0.4417, 0.8641, 0.445, 0.8572, 0.4284, 0.8522, 0.424, 0.8602, 0.4417, 0.8641, 0.424, 0.8602, 0.4284, 0.8522, 0.4246, 0.8513, 0.4246, 0.8513, 0.4121, 0.858, 0.424, 0.8602, 0.4246, 0.8513, 0.415, 0.8501, 0.4121, 0.858, 0.4059, 0.8536, 0.4121, 0.858, 0.415, 0.8501, 0.4059, 0.8536, 0.415, 0.8501, 0.4073, 0.847, 0.4853, 0.6633, 0.4772, 0.6358, 0.4703, 0.6482, 0.4853, 0.6633, 0.4703, 0.6482, 0.4791, 0.6701, 0.4624, 0.6867, 0.4791, 0.6701, 0.4703, 0.6482, 0.4624, 0.6867, 0.4703, 0.6482, 0.4564, 0.665, 0.4477, 0.6788, 0.4624, 0.6867, 0.4564, 0.665, 0.4477, 0.6788, 0.4523, 0.6948, 0.4624, 0.6867, 0.4477, 0.6788, 0.4455, 0.7004, 0.4523, 0.6948, 0.4477, 0.6788, 0.4418, 0.6874, 0.4455, 0.7004, 0.4221, 0.8848, 0.412, 0.8834, 0.4138, 0.8892, 0.4221, 0.8848, 0.4195, 0.8772, 0.412, 0.8834, 0.4195, 0.8772, 0.4221, 0.8848, 0.4284, 0.8828, 0.4195, 0.8772, 0.4284, 0.8828, 0.4282, 0.8737, 0.4344, 0.8796, 0.4282, 0.8737, 0.4284, 0.8828, 0.446, 0.8731, 0.4282, 0.8737, 0.4344, 0.8796, 0.446, 0.8731, 0.4459, 0.8633, 0.4282, 0.8737, 0.446, 0.8731, 0.4494, 0.8718, 0.4459, 0.8633, 0.4459, 0.8633, 0.4494, 0.8718, 0.4617, 0.8621, 0.4459, 0.8633, 0.4617, 0.8621, 0.4549, 0.8559])
me_medicgib005_reference.materials.append(mat_medic_red_gib)
me_medicgib005_reference.use_remesh_fix_poles = True
me_medicgib005_reference.use_remesh_preserve_attributes = False
me_medicgib005_reference.use_mirror_vertex_groups = False
me_medicgib005_reference.update()
me_medicgib005_reference.normals_split_custom_set([tuple(v) for v in zip(*[iter([0.8728, -0.3453, -0.3449, 0.8729, -0.3452, -0.3449, 0.8729, -0.3452, -0.3449, 0.8728, -0.3453, -0.3449, 0.8728, -0.3454, -0.3449, 0.8729, -0.3452, -0.3449, 0.9602, -0.23, -0.1585, 0.9837, -0.16, -0.08176, 0.9395, 0.1685, -0.2982, 0.7212, 0.2259, -0.6548, 0.1423, 0.5688, -0.8101, 0.1037, 0.5614, -0.8211, 0.7212, 0.2259, -0.6548, 0.7593, 0.1965, -0.6203, 0.1423, 0.5688, -0.8101, 0.9431, -0.2515, -0.2175, 0.7593, 0.1965, -0.6203, 0.7212, 0.2259, -0.6548, 0.9431, -0.2515, -0.2175, 0.9444, -0.2539, -0.2089, 0.7593, 0.1965, -0.6203, 0.9016, -0.4297, 0.04865, 0.9444, -0.2539, -0.2089, 0.9431, -0.2515, -0.2175, 0.9016, -0.4297, 0.04865, 0.9118, -0.41, 0.0212, 0.9444, -0.2539, -0.2089, 0.9602, -0.23, -0.1585, 0.9444, -0.2539, -0.2089, 0.9118, -0.41, 0.0212, 0.9602, -0.23, -0.1585, 0.9118, -0.41, 0.0212, 0.9358, -0.3523, -0.01242, 0.9837, -0.16, -0.08176, 0.9602, -0.23, -0.1585, 0.9358, -0.3523, -0.01242, 0.9837, -0.16, -0.08176, 0.9358, -0.3523, -0.01242, 0.9649, -0.2619, 0.02036, 0.9837, -0.16, -0.08176, 0.9649, -0.2619, 0.02036, 0.9599, 0.03566, 0.2781, 0.9837, -0.16, -0.08176, 0.9599, 0.03566, 0.2781, 0.9867, 0.1605, 0.02443, 0.9867, 0.1605, 0.02443, 0.9395, 0.1685, -0.2982, 0.9837, -0.16, -0.08176, 0.9867, 0.1605, 0.02443, 0.9506, 0.2224, -0.2167, 0.9395, 0.1685, -0.2982, 0.9638, 0.1732, -0.2026, 0.9395, 0.1685, -0.2982, 0.9506, 0.2224, -0.2167, 0.9638, 0.1732, -0.2026, 0.9506, 0.2224, -0.2167, 0.9281, 0.1526, -0.3397, 0.9638, 0.1732, -0.2026, 0.9281, 0.1526, -0.3397, 0.9921, -0.04015, -0.1189, 0.9906, -0.1303, -0.04229, 0.9921, -0.04015, -0.1189, 0.9281, 0.1526, -0.3397, 0.2611, 0.6328, -0.729, 0.1423, 0.5688, -0.8101, 0.7593, 0.1965, -0.6203, 0.2611, 0.6328, -0.729, 0.7593, 0.1965, -0.6203, 0.849, 0.1695, -0.5004, 0.849, 0.1695, -0.5004, 0.7593, 0.1965, -0.6203, 0.9444, -0.2539, -0.2089, 0.849, 0.1695, -0.5004, 0.9444, -0.2539, -0.2089, 0.9602, -0.23, -0.1585, 0.9602, -0.23, -0.1585, 0.9395, 0.1685, -0.2982, 0.849, 0.1695, -0.5004, 0.4456, 0.6718, -0.5917, 0.849, 0.1695, -0.5004, 0.9395, 0.1685, -0.2982, 0.9638, 0.1732, -0.2026, 0.4456, 0.6718, -0.5917, 0.9395, 0.1685, -0.2982, 0.4456, 0.6718, -0.5917, 0.2611, 0.6328, -0.729, 0.849, 0.1695, -0.5004, 0.969, -0.0855, 0.2317, 0.9505, 0.04074, 0.3081, 0.969, -0.08543, 0.2317, 0.969, -0.0855, 0.2317, 0.9505, 0.04073, 0.3081, 0.9505, 0.04074, 0.3081, 0.9301, 0.1234, 0.3461, 0.9505, 0.04074, 0.3081, 0.9505, 0.04073, 0.3081, 0.9301, 0.1234, 0.3461, 0.9301, 0.1234, 0.346, 0.9505, 0.04074, 0.3081, 0.9484, 0.06107, 0.3113, 0.9301, 0.1234, 0.346, 0.9301, 0.1234, 0.3461, 0.9484, 0.06107, 0.3113, 0.9301, 0.1234, 0.3461, 0.9484, 0.06105, 0.3112, 0.9484, 0.06107, 0.3113, 0.9484, 0.06105, 0.3112, 0.9575, 0.01203, 0.288, 0.9484, 0.06107, 0.3113, 0.9575, 0.01203, 0.288, 0.9576, 0.01203, 0.288, 0.9576, 0.01203, 0.288, 0.9575, 0.01203, 0.288, 0.9457, 0.07282, 0.3169, 0.9576, 0.01203, 0.288, 0.9457, 0.07282, 0.3169, 0.9457, 0.07283, 0.3169, 0.9457, 0.07283, 0.3169, 0.9457, 0.07282, 0.3169, 0.9201, 0.3882, -0.05224, 0.9457, 0.07283, 0.3169, 0.9201, 0.3882, -0.05224, 0.8819, 0.2201, 0.417, 0.9599, 0.03566, 0.2781, 0.8819, 0.2201, 0.417, 0.9201, 0.3882, -0.05224, 0.9599, 0.03566, 0.2781, 0.9201, 0.3882, -0.05224, 0.9867, 0.1605, 0.02443, 0.9201, 0.3882, -0.05224, 0.9506, 0.2224, -0.2167, 0.9867, 0.1605, 0.02443, 0.9201, 0.3882, -0.05224, 0.9281, 0.1526, -0.3397, 0.9506, 0.2224, -0.2167, 0.5456, 0.1767, -0.8192, 0.9281, 0.1526, -0.3397, 0.9201, 0.3882, -0.05224, 0.5456, 0.1767, -0.8192, 0.7293, 0.007129, -0.6842, 0.9281, 0.1526, -0.3397, 0.9281, 0.1526, -0.3397, 0.9408, -0.1795, -0.2875, 0.9824, -0.1558, -0.1031, 0.9281, 0.1526, -0.3397, 0.7293, 0.007129, -0.6842, 0.9408, -0.1795, -0.2875, 0.7293, 0.007129, -0.6842, 0.8678, -0.2884, -0.4046, 0.9408, -0.1795, -0.2875, 0.9408, -0.1795, -0.2875, 0.8678, -0.2884, -0.4046, 0.995, -0.0878, 0.04828, 0.5456, 0.1767, -0.8192, 0.5447, -0.2385, -0.804, 0.7293, 0.007129, -0.6842, 0.7293, 0.007129, -0.6842, 0.5447, -0.2385, -0.804, 0.8678, -0.2884, -0.4046, 0.3109, -0.3728, -0.8743, 0.8678, -0.2884, -0.4046, 0.5447, -0.2385, -0.804, 0.3109, -0.3728, -0.8743, 0.4106, -0.9062, 0.1008, 0.8678, -0.2884, -0.4046, 0.9923, -0.1097, 0.05753, 0.8678, -0.2884, -0.4046, 0.4106, -0.9062, 0.1008, 0.9923, -0.1097, 0.05753, 0.995, -0.0878, 0.04828, 0.8678, -0.2884, -0.4046, 0.8387, 0.2727, 0.4714, 0.995, -0.0878, 0.04828, 0.9923, -0.1097, 0.05753, 0.8387, 0.2727, 0.4714, 0.9923, -0.1097, 0.05753, 0.8387, 0.273, 0.4711, 0.8387, 0.2727, 0.4714, 0.8387, 0.273, 0.4711, 0.466, 0.447, 0.7636, 0.8387, 0.2727, 0.4714, 0.466, 0.447, 0.7636, 0.466, 0.447, 0.7636, 0.5465, 0.414, 0.728, 0.466, 0.447, 0.7636, 0.466, 0.447, 0.7636, 0.5465, 0.414, 0.728, 0.5466, 0.4139, 0.728, 0.466, 0.447, 0.7636, 0.7113, 0.3525, 0.6082, 0.5466, 0.4139, 0.728, 0.5465, 0.414, 0.728, 0.7113, 0.3525, 0.6082, 0.711, 0.3523, 0.6086, 0.5466, 0.4139, 0.728, 0.5456, 0.1767, -0.8192, 0.4011, -0.1251, -0.9074, 0.5447, -0.2385, -0.804, 0.1973, 0.1655, -0.9663, 0.5447, -0.2385, -0.804, 0.4011, -0.1251, -0.9074, 0.1973, 0.1655, -0.9663, 0.3109, -0.3728, -0.8743, 0.5447, -0.2385, -0.804, 0.0248, 0.6153, -0.7879, 0.3109, -0.3728, -0.8743, 0.1973, 0.1655, -0.9663, 0.0248, 0.6153, -0.7879, 0.0248, 0.6153, -0.7879, 0.3109, -0.3728, -0.8743, 0.07059, 0.4566, -0.8869, 0.0248, 0.6153, -0.7879, 0.0248, 0.6153, -0.7879, 0.07059, 0.4566, -0.8869, 0.0706, 0.4566, -0.8868, 0.0248, 0.6153, -0.7879, 0.07059, 0.4566, -0.8869, 0.1234, 0.1966, -0.9727, 0.0706, 0.4566, -0.8868, 0.07059, 0.4566, -0.8869, 0.1235, 0.1964, -0.9727, 0.1234, 0.1966, -0.9727, -0.102, -0.8005, 0.5906, -0.1233, -0.7878, 0.6034, -0.523, -0.6698, 0.527, -0.9489, 0.1466, -0.2795, -0.8658, 0.281, -0.4139, -0.9397, 0.1457, -0.3095, -0.9489, 0.1466, -0.2795, -0.8678, 0.2795, -0.4109, -0.8658, 0.281, -0.4139, -0.5277, 0.6563, -0.5392, -0.8678, 0.2795, -0.4109, -0.9489, 0.1466, -0.2795, -0.5277, 0.6563, -0.5392, -0.9489, 0.1466, -0.2795, -0.9633, 0.1998, -0.1794, -0.5277, 0.6563, -0.5392, -0.9633, 0.1998, -0.1794, -0.9646, 0.2157, -0.1518, -0.9633, 0.1998, -0.1794, -0.961, -0.2156, 0.173, -0.9646, 0.2157, -0.1518, -0.961, -0.2156, 0.173, -0.9671, 0.1733, -0.1865, -0.9646, 0.2157, -0.1518, -0.961, -0.2156, 0.173, -0.9689, -0.1807, 0.1691, -0.9671, 0.1733, -0.1865, -0.523, -0.6698, 0.527, -0.9689, -0.1807, 0.1691, -0.961, -0.2156, 0.173, -0.523, -0.6698, 0.527, -0.5306, -0.6074, 0.5912, -0.9689, -0.1807, 0.1691, -0.1233, -0.7878, 0.6034, -0.5306, -0.6074, 0.5912, -0.523, -0.6698, 0.527, -0.1233, -0.7878, 0.6034, -0.09569, -0.7192, 0.6882, -0.5306, -0.6074, 0.5912, 0.4456, 0.6718, -0.5917, 0.001145, 0.8243, -0.5661, -0.5277, 0.6563, -0.5392, -0.5277, 0.6563, -0.5392, 0.2611, 0.6328, -0.729, 0.4456, 0.6718, -0.5917, -0.5277, 0.6563, -0.5392, -0.5863, 0.6208, -0.5204, 0.2611, 0.6328, -0.729, -0.5277, 0.6563, -0.5392, -0.9646, 0.2157, -0.1518, -0.5863, 0.6208, -0.5204, -0.9646, 0.2157, -0.1518, -0.6283, 0.5055, -0.5914, -0.5863, 0.6208, -0.5204, -0.9646, 0.2157, -0.1518, -0.9671, 0.1733, -0.1865, -0.6283, 0.5055, -0.5914, -0.6422, 0.4772, -0.5999, -0.6283, 0.5055, -0.5914, -0.9671, 0.1733, -0.1865, -0.6422, 0.4772, -0.5999, -0.9671, 0.1733, -0.1865, -0.9698, 0.1591, -0.1846, -0.9698, 0.1591, -0.1846, -0.9671, 0.1733, -0.1865, -0.9689, -0.1807, 0.1691, -0.9698, 0.1591, -0.1846, -0.9689, -0.1807, 0.1691, -0.7424, 0.1295, 0.6573, -0.7424, 0.1295, 0.6573, -0.9689, -0.1807, 0.1691, -0.5306, -0.6074, 0.5912, -0.7424, 0.1295, 0.6573, -0.5306, -0.6074, 0.5912, -0.3024, -0.2636, 0.916, -0.3024, -0.2636, 0.916, -0.5306, -0.6074, 0.5912, -0.09569, -0.7192, 0.6882, -0.3024, -0.2636, 0.916, -0.09569, -0.7192, 0.6882, 0.249, -0.1696, 0.9535, -0.344, -0.2679, 0.8999, -0.3024, -0.2636, 0.916, 0.249, -0.1696, 0.9535, -0.344, -0.2679, 0.8999, 0.249, -0.1696, 0.9535, 0.2343, -0.2317, 0.9441, -0.344, -0.2679, 0.8999, -0.7424, 0.1295, 0.6573, -0.3024, -0.2636, 0.916, -0.344, -0.2679, 0.8999, -0.5453, 0.3964, 0.7386, -0.7424, 0.1295, 0.6573, -0.5863, 0.6208, -0.5204, 0.1423, 0.5688, -0.8101, 0.2611, 0.6328, -0.729, -0.5863, 0.6208, -0.5204, -0.6283, 0.5055, -0.5914, 0.1423, 0.5688, -0.8101, 0.1037, 0.5614, -0.8211, 0.1423, 0.5688, -0.8101, -0.6283, 0.5055, -0.5914, 0.1037, 0.5614, -0.8211, -0.6283, 0.5055, -0.5914, -0.6422, 0.4772, -0.5999, 0.3699, 0.8432, -0.3901, 0.424, 0.8, -0.4246, 0.4239, 0.8, -0.4247, 0.3699, 0.8432, -0.3901, 0.4239, 0.8, -0.4247, 0.3699, 0.8432, -0.3901, 0.3699, 0.8432, -0.3901, 0.3699, 0.8432, -0.3901, 0.2922, 0.8921, -0.3446, 0.3699, 0.8432, -0.3901, 0.2922, 0.8921, -0.3446, 0.2629, 0.9078, -0.3268, 0.2922, 0.8921, -0.3446, 0.2373, 0.9196, -0.3131, 0.2629, 0.9078, -0.3268, 0.2339, 0.9203, -0.3137, 0.2629, 0.9078, -0.3268, 0.2373, 0.9196, -0.3131, 0.2339, 0.9203, -0.3137, 0.2373, 0.9196, -0.3131, 0.2361, 0.9185, -0.3173, 0.2361, 0.9185, -0.3173, 0.2489, 0.9122, -0.3255, 0.2339, 0.9203, -0.3137, 0.2339, 0.9203, -0.3137, 0.2489, 0.9122, -0.3255, 0.1934, 0.8797, -0.4343, 0.2339, 0.9203, -0.3137, 0.1934, 0.8797, -0.4343, 0.1934, 0.8798, -0.4343, 0.1934, 0.8798, -0.4343, 0.1934, 0.8797, -0.4343, 0.1046, 0.8484, -0.519, 0.1934, 0.8798, -0.4343, 0.1046, 0.8484, -0.519, 0.07193, 0.8478, -0.5254, 0.1046, 0.8484, -0.519, 0.03079, 0.8598, -0.5096, 0.07193, 0.8478, -0.5254, -0.0005141, 0.8674, -0.4976, 0.07193, 0.8478, -0.5254, 0.03079, 0.8598, -0.5096, -0.0005141, 0.8674, -0.4976, -0.0004637, 0.8674, -0.4976, 0.07193, 0.8478, -0.5254, 0.001145, 0.8243, -0.5661, -0.0004637, 0.8674, -0.4976, -0.0005141, 0.8674, -0.4976, 0.001145, 0.8243, -0.5661, 0.00115, 0.8243, -0.5661, -0.0004637, 0.8674, -0.4976, 0.4456, 0.6718, -0.5917, 0.00115, 0.8243, -0.5661, 0.001145, 0.8243, -0.5661, 0.07949, 0.8687, -0.489, -0.1693, 0.8887, -0.4261, -0.6532, 0.7406, -0.1573, 0.07949, 0.8687, -0.489, 0.348, 0.9326, -0.0956, -0.1693, 0.8887, -0.4261, 0.9587, -0.2844, -0.002963, 0.9473, -0.3081, -0.08753, 0.7819, 0.6204, -0.06153, 0.9587, -0.2844, -0.002963, 0.7819, 0.6204, -0.06153, 0.7725, 0.4508, -0.4473, 0.348, 0.9326, -0.0956, 0.7725, 0.4508, -0.4473, 0.7819, 0.6204, -0.06153, 0.348, 0.9326, -0.0956, 0.07949, 0.8687, -0.489, 0.7725, 0.4508, -0.4473, 0.07949, 0.8687, -0.489, 0.3698, 0.7935, -0.4834, 0.7725, 0.4508, -0.4473, 0.07949, 0.8687, -0.489, 0.03103, 0.9095, -0.4145, 0.3698, 0.7935, -0.4834, -0.6532, 0.7406, -0.1573, 0.03103, 0.9095, -0.4145, 0.07949, 0.8687, -0.489, -0.6532, 0.7406, -0.1573, -0.6787, 0.7263, -0.1095, 0.03103, 0.9095, -0.4145, -0.9483, 0.1179, 0.2947, -0.6787, 0.7263, -0.1095, -0.6532, 0.7406, -0.1573, -0.9483, 0.1179, 0.2947, -0.9369, 0.1162, 0.3298, -0.6787, 0.7263, -0.1095, -0.6193, -0.5189, 0.5893, -0.9369, 0.1162, 0.3298, -0.9483, 0.1179, 0.2947, -0.6193, -0.5189, 0.5893, -0.6374, -0.4693, 0.6111, -0.9369, 0.1162, 0.3298, 0.2792, -0.8347, 0.4747, -0.6374, -0.4693, 0.6111, -0.6193, -0.5189, 0.5893, 0.2792, -0.8347, 0.4747, -0.05337, -0.7929, 0.607, -0.6374, -0.4693, 0.6111, 0.7382, -0.6144, 0.2784, -0.05337, -0.7929, 0.607, 0.2792, -0.8347, 0.4747, 0.2792, -0.8347, 0.4747, 0.9587, -0.2844, -0.002963, 0.7382, -0.6144, 0.2784, 0.9996, -0.02237, 0.01435, 0.7382, -0.6144, 0.2784, 0.9587, -0.2844, -0.002963, 0.9587, -0.2844, -0.002963, 0.7653, -0.6026, 0.226, 0.9473, -0.3081, -0.08753, 0.9587, -0.2844, -0.002963, 0.2792, -0.8347, 0.4747, 0.7653, -0.6026, 0.226, 0.9956, 0.06472, -0.06755, 0.9587, -0.2844, -0.002963, 0.7725, 0.4508, -0.4473, 0.9956, 0.06472, -0.06755, 0.9996, -0.02237, 0.01435, 0.9587, -0.2844, -0.002963, -0.344, -0.2679, 0.8999, 0.2343, -0.2317, 0.9441, 0.2792, -0.8347, 0.4747, -0.344, -0.2679, 0.8999, 0.2792, -0.8347, 0.4747, -0.6193, -0.5189, 0.5893, -0.9483, 0.1179, 0.2947, -0.344, -0.2679, 0.8999, -0.6193, -0.5189, 0.5893, -0.9483, 0.1179, 0.2947, -0.5453, 0.3964, 0.7386, -0.344, -0.2679, 0.8999, -0.6532, 0.7406, -0.1573, -0.5453, 0.3964, 0.7386, -0.9483, 0.1179, 0.2947, -0.6532, 0.7406, -0.1573, -0.9088, 0.4114, 0.06935, -0.5453, 0.3964, 0.7386, 0.7998, -0.3503, -0.4874, 0.8001, -0.3505, -0.4868, 0.7999, -0.3504, -0.4872, 0.7998, -0.3503, -0.4874, 0.8, -0.3504, -0.4871, 0.8001, -0.3505, -0.4868, 0.7658, -0.3134, -0.5616, 0.7658, -0.3134, -0.5615, 0.7658, -0.3134, -0.5616, 0.7658, -0.3134, -0.5616, 0.7658, -0.3134, -0.5616, 0.7658, -0.3134, -0.5615, 0.8431, -0.4234, -0.3315, 0.8429, -0.4237, -0.3316, 0.843, -0.4236, -0.3316, 0.8431, -0.4234, -0.3315, 0.843, -0.4235, -0.3315, 0.8429, -0.4237, -0.3316, 0.2315, -0.7543, -0.6143, 0.2319, -0.754, -0.6146, 0.2316, -0.7542, -0.6144, 0.2315, -0.7543, -0.6143, 0.2317, -0.7541, -0.6145, 0.2319, -0.754, -0.6146, -0.125, -0.6202, 0.7744, -0.4391, -0.6391, 0.6315, -0.5653, -0.6206, 0.5434, -0.125, -0.6202, 0.7744, -0.05515, -0.607, 0.7928, -0.4391, -0.6391, 0.6315, -0.4391, -0.6391, 0.6315, -0.9938, -0.1058, -0.03468, -0.5653, -0.6206, 0.5434, -0.4391, -0.6391, 0.6315, -0.9726, -0.2074, 0.1049, -0.9938, -0.1058, -0.03468, -0.4942, -0.6728, 0.5506, -0.9726, -0.2074, 0.1049, -0.4391, -0.6391, 0.6315, -0.4942, -0.6728, 0.5506, -0.955, -0.2174, 0.202, -0.9726, -0.2074, 0.1049, 0.006041, -0.5227, 0.8525, -0.05515, -0.607, 0.7928, -0.125, -0.6202, 0.7744, 0.006041, -0.5227, 0.8525, 0.01164, -0.5736, 0.819, -0.05515, -0.607, 0.7928, 0.01164, -0.5736, 0.819, -0.4391, -0.6391, 0.6315, -0.05515, -0.607, 0.7928, 0.01164, -0.5736, 0.819, -0.03948, -0.6984, 0.7146, -0.4391, -0.6391, 0.6315, -0.03948, -0.6984, 0.7146, -0.4942, -0.6728, 0.5506, -0.4391, -0.6391, 0.6315, -0.03948, -0.6984, 0.7146, -0.102, -0.8005, 0.5906, -0.4942, -0.6728, 0.5506, -0.102, -0.8005, 0.5906, -0.523, -0.6698, 0.527, -0.4942, -0.6728, 0.5506, -0.523, -0.6698, 0.527, -0.955, -0.2174, 0.202, -0.4942, -0.6728, 0.5506, -0.523, -0.6698, 0.527, -0.961, -0.2156, 0.173, -0.955, -0.2174, 0.202, -0.9633, 0.1998, -0.1794, -0.955, -0.2174, 0.202, -0.961, -0.2156, 0.173, -0.9726, -0.2074, 0.1049, -0.955, -0.2174, 0.202, -0.9633, 0.1998, -0.1794, -0.9726, -0.2074, 0.1049, -0.9633, 0.1998, -0.1794, -0.9489, 0.1466, -0.2795, -0.9726, -0.2074, 0.1049, -0.9489, 0.1466, -0.2795, -0.9397, 0.1457, -0.3095, -0.9726, -0.2074, 0.1049, -0.9397, 0.1457, -0.3095, -0.9938, -0.1058, -0.03468, -0.9938, -0.1058, -0.03468, -0.9397, 0.1457, -0.3095, -0.9741, 0.06946, -0.2151, -0.9741, 0.06946, -0.2151, -0.9978, -0.06536, -0.01493, -0.9938, -0.1058, -0.03468, -0.9239, 0.005146, -0.3826, -0.9978, -0.06536, -0.01493, -0.9741, 0.06946, -0.2151, -0.9239, 0.005146, -0.3826, -0.9716, -0.1296, -0.198, -0.9978, -0.06536, -0.01493, -0.2485, -0.3723, -0.8942, -0.2485, -0.3722, -0.8943, -0.2224, -0.3811, -0.8974, -0.2485, -0.3723, -0.8942, -0.2224, -0.3811, -0.8974, -0.2224, -0.3811, -0.8974, -0.3428, -0.3371, -0.8769, -0.2224, -0.3811, -0.8974, -0.2224, -0.3811, -0.8974, -0.3428, -0.3371, -0.8769, -0.3428, -0.3371, -0.8769, -0.2224, -0.3811, -0.8974, -0.4608, -0.3012, -0.8348, -0.3428, -0.3371, -0.8769, -0.3428, -0.3371, -0.8769, -0.4608, -0.3012, -0.8348, -0.4608, -0.3012, -0.8348, -0.3428, -0.3371, -0.8769, -0.6227, -0.2412, -0.7444, -0.4608, -0.3012, -0.8348, -0.4608, -0.3012, -0.8348, -0.6227, -0.2412, -0.7444, -0.6227, -0.2411, -0.7443, -0.4608, -0.3012, -0.8348, -0.6227, -0.2411, -0.7443, -0.6227, -0.2412, -0.7444, -0.8438, -0.0374, -0.5354, -0.6227, -0.2411, -0.7443, -0.8438, -0.0374, -0.5354, -0.8438, -0.0374, -0.5354, -0.8438, -0.0374, -0.5354, -0.8438, -0.0374, -0.5354, -0.8844, -0.02651, -0.466, -0.8438, -0.0374, -0.5354, -0.8844, -0.02651, -0.466, -0.8276, 0.07546, -0.5562, -0.8276, 0.07546, -0.5562, -0.8844, -0.02651, -0.466, -0.9239, 0.005146, -0.3826, -0.8276, 0.07546, -0.5562, -0.9239, 0.005146, -0.3826, -0.861, 0.1523, -0.4852, -0.861, 0.1523, -0.4852, -0.9239, 0.005146, -0.3826, -0.9741, 0.06946, -0.2151, -0.861, 0.1523, -0.4852, -0.9741, 0.06946, -0.2151, -0.9136, 0.2191, -0.3424, -0.9136, 0.2191, -0.3424, -0.9741, 0.06946, -0.2151, -0.9397, 0.1457, -0.3095, -0.8658, 0.281, -0.4139, -0.9136, 0.2191, -0.3424, -0.9397, 0.1457, -0.3095, -0.8658, 0.281, -0.4139, -0.8662, 0.3099, -0.392, -0.9136, 0.2191, -0.3424, -0.8267, 0.2243, -0.516, -0.9136, 0.2191, -0.3424, -0.8662, 0.3099, -0.392, -0.8267, 0.2243, -0.516, -0.861, 0.1523, -0.4852, -0.9136, 0.2191, -0.3424, -0.861, 0.1523, -0.4852, -0.8267, 0.2243, -0.516, -0.8127, 0.1126, -0.5718, -0.861, 0.1523, -0.4852, -0.8127, 0.1126, -0.5718, -0.8276, 0.07546, -0.5562, -0.8276, 0.07546, -0.5562, -0.8127, 0.1126, -0.5718, -0.8331, 0.04116, -0.5516, -0.8276, 0.07546, -0.5562, -0.8331, 0.04116, -0.5516, -0.8331, 0.04114, -0.5516, -0.8331, 0.04116, -0.5516, -0.6326, -0.1556, -0.7587, -0.8331, 0.04114, -0.5516, -0.8331, 0.04116, -0.5516, -0.6326, -0.1557, -0.7587, -0.6326, -0.1556, -0.7587, -0.3228, -0.3072, -0.8952, -0.6326, -0.1556, -0.7587, -0.6326, -0.1557, -0.7587, -0.3228, -0.3072, -0.8952, -0.3228, -0.3072, -0.8952, -0.6326, -0.1556, -0.7587, -0.3228, -0.3072, -0.8952, -0.1725, -0.351, -0.9203, -0.3228, -0.3072, -0.8952, -0.3228, -0.3072, -0.8952, -0.1725, -0.3511, -0.9203, -0.1725, -0.351, -0.9203, -0.1773, -0.3518, -0.9191, -0.1725, -0.351, -0.9203, -0.1725, -0.3511, -0.9203, -0.1773, -0.3518, -0.9191, -0.1773, -0.3518, -0.9191, -0.1725, -0.351, -0.9203, -0.2227, -0.3414, -0.9132, -0.1773, -0.3518, -0.9191, -0.1773, -0.3518, -0.9191, -0.2227, -0.3414, -0.9132, -0.2225, -0.3415, -0.9131, -0.1773, -0.3518, -0.9191, 0.145, 0.8403, -0.5224, 0.1453, 0.8405, -0.522, 0.176, 0.8451, -0.5048, 0.145, 0.8403, -0.5224, 0.176, 0.8451, -0.5048, 0.1461, 0.853, -0.501, 0.1912, 0.8471, -0.4959, 0.1461, 0.853, -0.501, 0.176, 0.8451, -0.5048, 0.2291, 0.8461, -0.4812, 0.1912, 0.8471, -0.4959, 0.176, 0.8451, -0.5048, 0.2291, 0.8461, -0.4812, 0.2517, 0.8318, -0.4948, 0.1912, 0.8471, -0.4959, 0.226, 0.8553, -0.4662, 0.2517, 0.8318, -0.4948, 0.2291, 0.8461, -0.4812, 0.2664, 0.8274, -0.4944, 0.226, 0.8553, -0.4662, 0.2291, 0.8461, -0.4812, 0.2664, 0.8274, -0.4944, 0.2664, 0.8274, -0.4944, 0.226, 0.8553, -0.4662, 0.2664, 0.8274, -0.4944, 0.3467, 0.7735, -0.5306, 0.2664, 0.8274, -0.4944, 0.2664, 0.8274, -0.4944, 0.3467, 0.7735, -0.5306, 0.3467, 0.7735, -0.5306, -0.5453, 0.3964, 0.7386, -0.08328, 0.591, 0.8024, -0.7424, 0.1295, 0.6573, 0.2794, 0.7609, 0.5856, -0.08328, 0.591, 0.8024, -0.5453, 0.3964, 0.7386, 0.2794, 0.7609, 0.5856, 0.2794, 0.7609, 0.5856, -0.08328, 0.591, 0.8024, 0.348, 0.9326, -0.0956, 0.2794, 0.7609, 0.5856, 0.2794, 0.7609, 0.5856, 0.348, 0.9326, -0.0956, 0.4696, 0.8032, 0.3665, 0.2794, 0.7609, 0.5856, -0.2198, -0.7029, 0.6764, -0.166, -0.8976, 0.4085, -0.1613, -0.8768, 0.453, 0.4106, -0.9062, 0.1008, -0.1613, -0.8768, 0.453, -0.166, -0.8976, 0.4085, 0.4106, -0.9062, 0.1008, 0.3109, -0.3728, -0.8743, -0.1613, -0.8768, 0.453, -0.2198, -0.7029, 0.6764, -0.02931, -0.6403, 0.7675, 0.006041, -0.5227, 0.8525, -0.1613, -0.8768, 0.453, -0.02931, -0.6403, 0.7675, -0.2198, -0.7029, 0.6764, -0.1613, -0.8768, 0.453, -0.05526, -0.7285, 0.6828, -0.02931, -0.6403, 0.7675, -0.08302, -0.7122, 0.6971, -0.05526, -0.7285, 0.6828, -0.1613, -0.8768, 0.453, -0.08302, -0.7122, 0.6971, -0.1613, -0.8768, 0.453, -0.08303, -0.7122, 0.6971, -0.08303, -0.7122, 0.6971, -0.1042, -0.6626, 0.7417, -0.08302, -0.7122, 0.6971, -0.08303, -0.7122, 0.6971, -0.1042, -0.6627, 0.7416, -0.1042, -0.6626, 0.7417, -0.1184, -0.5917, 0.7974, -0.1042, -0.6626, 0.7417, -0.1042, -0.6627, 0.7416, -0.1184, -0.5917, 0.7974, -0.1184, -0.5918, 0.7974, -0.1042, -0.6626, 0.7417, 0.1297, -0.9146, 0.3829, 0.1291, -0.9147, 0.3829, 0.1065, -0.9056, 0.4105, 0.1297, -0.9146, 0.3829, 0.1065, -0.9056, 0.4105, 0.1065, -0.9057, 0.4104, 0.1065, -0.9057, 0.4104, 0.1065, -0.9056, 0.4105, 0.1068, -0.8878, 0.4477, 0.1065, -0.9057, 0.4104, 0.1068, -0.8878, 0.4477, 0.13, -0.901, 0.4138, 0.13, -0.901, 0.4138, 0.1068, -0.8878, 0.4477, 0.1184, -0.8838, 0.4527, 0.1184, -0.8838, 0.4527, 0.1068, -0.8878, 0.4477, 0.03935, -0.8342, 0.5501, 0.1184, -0.8838, 0.4527, 0.03935, -0.8342, 0.5501, 0.04462, -0.848, 0.5281, 0.03935, -0.8342, 0.5501, 0.02894, -0.8224, 0.5682, 0.04462, -0.848, 0.5281, 0.02894, -0.8224, 0.5682, 0.03935, -0.8342, 0.5501, 0.06842, -0.7988, 0.5977, 0.02894, -0.8224, 0.5682, 0.06842, -0.7988, 0.5977, 0.06842, -0.7988, 0.5977, 0.137, -0.8192, 0.5569, 0.06842, -0.7988, 0.5977, 0.06842, -0.7988, 0.5977, 0.137, -0.8192, 0.5569, 0.06842, -0.7988, 0.5977, 0.4106, -0.9062, 0.1008, 0.137, -0.8192, 0.5569, 0.4106, -0.9062, 0.1008, 0.06534, -0.8573, 0.5107, 0.4106, -0.9062, 0.1008, -0.166, -0.8976, 0.4085, 0.06534, -0.8573, 0.5107, -0.5653, -0.6206, 0.5434, 0.06534, -0.8573, 0.5107, -0.166, -0.8976, 0.4085, -0.5653, -0.6206, 0.5434, -0.166, -0.8976, 0.4085, -0.2198, -0.7029, 0.6764, -0.5653, -0.6206, 0.5434, -0.2198, -0.7029, 0.6764, -0.125, -0.6202, 0.7744, -0.2198, -0.7029, 0.6764, 0.006041, -0.5227, 0.8525, -0.125, -0.6202, 0.7744, -0.3763, -0.4348, -0.8182, -0.3911, -0.4186, -0.8197, -0.3906, -0.4191, -0.8196, -0.3763, -0.4348, -0.8182, -0.3763, -0.4347, -0.8182, -0.3911, -0.4186, -0.8197, -0.3763, -0.4348, -0.8182, -0.3417, -0.4785, -0.8089, -0.3763, -0.4347, -0.8182, -0.3763, -0.4348, -0.8182, -0.3417, -0.4785, -0.8089, -0.3417, -0.4785, -0.8089, -0.3235, -0.5091, -0.7976, -0.3417, -0.4785, -0.8089, -0.3417, -0.4785, -0.8089, -0.3235, -0.5091, -0.7976, -0.3235, -0.5091, -0.7976, -0.3417, -0.4785, -0.8089, -0.6238, -0.4151, -0.6623, -0.3235, -0.5091, -0.7976, -0.3235, -0.5091, -0.7976, -0.6238, -0.4151, -0.6623, -0.6238, -0.4151, -0.6623, -0.3235, -0.5091, -0.7976, -0.9052, -0.2312, -0.3567, -0.6238, -0.4151, -0.6623, -0.6238, -0.4151, -0.6623, -0.9052, -0.2312, -0.3567, -0.9051, -0.2313, -0.3567, -0.6238, -0.4151, -0.6623, -0.9318, -0.1595, -0.3261, -0.9051, -0.2313, -0.3567, -0.9052, -0.2312, -0.3567, -0.9318, -0.1595, -0.3261, -0.9052, -0.2312, -0.3567, -0.938, -0.2267, -0.2623, -0.9785, -0.1898, -0.08086, -0.9318, -0.1595, -0.3261, -0.938, -0.2267, -0.2623, -0.9785, -0.1898, -0.08086, -0.9716, -0.1296, -0.198, -0.9318, -0.1595, -0.3261, -0.9716, -0.1296, -0.198, -0.9785, -0.1898, -0.08086, -0.9793, -0.1495, 0.1366, -0.9716, -0.1296, -0.198, -0.9793, -0.1495, 0.1366, -0.9978, -0.06536, -0.01493, -0.9978, -0.06536, -0.01493, -0.9793, -0.1495, 0.1366, -0.5653, -0.6206, 0.5434, -0.9978, -0.06536, -0.01493, -0.5653, -0.6206, 0.5434, -0.9938, -0.1058, -0.03468, -0.9716, -0.1296, -0.198, -0.9239, 0.005146, -0.3826, -0.8844, -0.02651, -0.466, -0.9716, -0.1296, -0.198, -0.8844, -0.02651, -0.466, -0.9318, -0.1595, -0.3261, -0.8555, -0.1344, -0.5001, -0.9318, -0.1595, -0.3261, -0.8844, -0.02651, -0.466, -0.8555, -0.1344, -0.5001, -0.8555, -0.1344, -0.5001, -0.9318, -0.1595, -0.3261, -0.8555, -0.1344, -0.5001, -0.5575, -0.3291, -0.7621, -0.8555, -0.1344, -0.5001, -0.8555, -0.1344, -0.5001, -0.5575, -0.3291, -0.7621, -0.5575, -0.3291, -0.7621, -0.5575, -0.3291, -0.7621, -0.5575, -0.3291, -0.7621, -0.3209, -0.4318, -0.8429, -0.5575, -0.3291, -0.7621, -0.3209, -0.4318, -0.8429, -0.3209, -0.4318, -0.8429, -0.3209, -0.4318, -0.8429, -0.3209, -0.4318, -0.8429, -0.2489, -0.4652, -0.8495, -0.3209, -0.4318, -0.8429, -0.2489, -0.4652, -0.8495, -0.2489, -0.4652, -0.8495, -0.2489, -0.4652, -0.8495, -0.2489, -0.4652, -0.8495, -0.255, -0.4609, -0.85, -0.2489, -0.4652, -0.8495, -0.255, -0.4609, -0.85, -0.2551, -0.4608, -0.85, -0.2551, -0.4608, -0.85, -0.255, -0.4609, -0.85, -0.286, -0.4469, -0.8476, -0.2551, -0.4608, -0.85, -0.286, -0.4469, -0.8476, -0.2859, -0.447, -0.8476, -0.9065, -0.1572, -0.3919, -0.8718, -0.2092, -0.4429, -0.8718, -0.2092, -0.4429, -0.9065, -0.1572, -0.3919, -0.9065, -0.1572, -0.3919, -0.8718, -0.2092, -0.4429, -0.9065, -0.1572, -0.3919, -0.8983, -0.2058, -0.3881, -0.9065, -0.1572, -0.3919, -0.9065, -0.1572, -0.3919, -0.8983, -0.2058, -0.3881, -0.8983, -0.2058, -0.3881, -0.8983, -0.2058, -0.3881, -0.8487, -0.3046, -0.4324, -0.8983, -0.2058, -0.3881, -0.8983, -0.2058, -0.3881, -0.8486, -0.3046, -0.4325, -0.8487, -0.3046, -0.4324, -0.1495, -0.9507, 0.2718, -0.08835, -0.9685, 0.2326, -0.08838, -0.9685, 0.2327, -0.1495, -0.9507, 0.2718, -0.08838, -0.9685, 0.2327, -0.1495, -0.9507, 0.2718, -0.1184, -0.9592, 0.2568, -0.1495, -0.9507, 0.2718, -0.1495, -0.9507, 0.2718, -0.1184, -0.9592, 0.2568, -0.1204, -0.9584, 0.2586, -0.1495, -0.9507, 0.2718, -0.1184, -0.9592, 0.2568, -0.07201, -0.9707, 0.2293, -0.1204, -0.9584, 0.2586, -0.07201, -0.9707, 0.2293, -0.1184, -0.9592, 0.2568, -0.1481, -0.9562, 0.2524, -0.07201, -0.9707, 0.2293, -0.1481, -0.9562, 0.2524, -0.1503, -0.9492, 0.2764, -0.1481, -0.9562, 0.2524, -0.1516, -0.9609, 0.2317, -0.1503, -0.9492, 0.2764, -0.1481, -0.9562, 0.2524, -0.1336, -0.9712, 0.1973, -0.1516, -0.9609, 0.2317, -0.1516, -0.9609, 0.2317, -0.1336, -0.9712, 0.1973, -0.1248, -0.9736, 0.1912, 0.7819, 0.6204, -0.06153, 0.4696, 0.8032, 0.3665, 0.348, 0.9326, -0.0956, 0.7819, 0.6204, -0.06153, 0.6219, 0.6666, 0.4108, 0.4696, 0.8032, 0.3665, 0.6368, 0.4421, 0.6317, 0.6219, 0.6666, 0.4108, 0.7819, 0.6204, -0.06153, 0.6368, 0.4421, 0.6317, 0.7819, 0.6204, -0.06153, 0.6368, 0.4421, 0.6317, 0.6368, 0.4421, 0.6317, 0.6368, 0.4421, 0.6317, 0.2343, -0.2317, 0.9441, 0.6368, 0.4421, 0.6317, 0.2343, -0.2317, 0.9441, 0.249, -0.1696, 0.9535, 0.1953, 0.7468, 0.6358, 0.1717, 0.8123, 0.5574, 0.1717, 0.8123, 0.5574, 0.1953, 0.7468, 0.6358, 0.2043, 0.7872, 0.5819, 0.1717, 0.8123, 0.5574, 0.2363, 0.7604, 0.605, 0.2043, 0.7872, 0.5819, 0.1953, 0.7468, 0.6358, 0.2363, 0.7604, 0.605, 0.1953, 0.7468, 0.6358, 0.2063, 0.7108, 0.6724, 0.1747, 0.6557, 0.7345, 0.2063, 0.7108, 0.6724, 0.1953, 0.7468, 0.6358, 0.1747, 0.6557, 0.7345, 0.1747, 0.6557, 0.7345, 0.2063, 0.7108, 0.6724, 0.1545, 0.8351, -0.528, 0.139, 0.8296, -0.5409, 0.1391, 0.8296, -0.5407, 0.1545, 0.8351, -0.528, 0.1212, 0.846, -0.5192, 0.139, 0.8296, -0.5409, 0.1622, 0.8377, -0.5215, 0.1212, 0.846, -0.5192, 0.1545, 0.8351, -0.528, 0.1716, 0.856, -0.4877, 0.1622, 0.8377, -0.5215, 0.1545, 0.8351, -0.528, 0.1716, 0.856, -0.4877, 0.2023, 0.8365, -0.5092, 0.1622, 0.8377, -0.5215, 0.1466, 0.8766, -0.4584, 0.2023, 0.8365, -0.5092, 0.1716, 0.856, -0.4877, 0.1466, 0.8766, -0.4584, 0.1716, 0.856, -0.4877, 0.2015, 0.8437, -0.4975, 0.1466, 0.8766, -0.4584, 0.2015, 0.8437, -0.4975, 0.2015, 0.8437, -0.4976, 0.2015, 0.8437, -0.4975, 0.2907, 0.7856, -0.5462, 0.2015, 0.8437, -0.4976, 0.2015, 0.8437, -0.4975, 0.2909, 0.7855, -0.5462, 0.2907, 0.7856, -0.5462, -0.06992, -0.9226, 0.3794, -0.008843, -0.9398, 0.3415, -0.008867, -0.9398, 0.3416, -0.06992, -0.9226, 0.3794, -0.008867, -0.9398, 0.3416, -0.06996, -0.9226, 0.3794, -0.06996, -0.9226, 0.3794, -0.1034, -0.9096, 0.4024, -0.06992, -0.9226, 0.3794, -0.06996, -0.9226, 0.3794, -0.1272, -0.8987, 0.4198, -0.1034, -0.9096, 0.4024, -0.1272, -0.8987, 0.4198, -0.1257, -0.8978, 0.422, -0.1034, -0.9096, 0.4024, -0.1257, -0.8978, 0.422, -0.1272, -0.8987, 0.4198, -0.1408, -0.9017, 0.4088, -0.1257, -0.8978, 0.422, -0.1408, -0.9017, 0.4088, -0.1488, -0.8863, 0.4385, -0.1408, -0.9017, 0.4088, -0.1237, -0.9144, 0.3855, -0.1488, -0.8863, 0.4385, -0.1408, -0.9017, 0.4088, -0.124, -0.9293, 0.3479, -0.1237, -0.9144, 0.3855, -0.1408, -0.9017, 0.4088, -0.1241, -0.9293, 0.3478, -0.124, -0.9293, 0.3479, 0.9906, -0.1303, -0.04229, 0.9281, 0.1526, -0.3397, 0.9824, -0.1558, -0.1031, 0.9906, -0.1303, -0.04229, 0.9824, -0.1558, -0.1031, 0.9764, -0.1572, 0.1481, 0.9408, -0.1795, -0.2875, 0.9764, -0.1572, 0.1481, 0.9824, -0.1558, -0.1031, 0.9408, -0.1795, -0.2875, 0.9876, -0.1171, 0.105, 0.9764, -0.1572, 0.1481, 0.9408, -0.1795, -0.2875, 0.995, -0.0878, 0.04828, 0.9876, -0.1171, 0.105, 0.7892, 0.2196, 0.5735, 0.9876, -0.1171, 0.105, 0.995, -0.0878, 0.04828, 0.7892, 0.2196, 0.5735, 0.995, -0.0878, 0.04828, 0.7892, 0.2196, 0.5735, 0.3543, 0.4353, 0.8276, 0.7892, 0.2196, 0.5735, 0.7892, 0.2196, 0.5735, 0.3543, 0.4353, 0.8276, 0.7892, 0.2196, 0.5735, 0.3543, 0.4354, 0.8276, 0.5307, 0.4003, 0.747, 0.3543, 0.4353, 0.8276, 0.3543, 0.4354, 0.8276, 0.5307, 0.4003, 0.747, 0.5308, 0.4003, 0.747, 0.3543, 0.4353, 0.8276, 0.5307, 0.4003, 0.747, 0.7479, 0.3055, 0.5894, 0.5308, 0.4003, 0.747, 0.5307, 0.4003, 0.747, 0.7478, 0.3056, 0.5894, 0.7479, 0.3055, 0.5894, 0.9906, -0.1303, -0.04229, 0.9764, -0.1572, 0.1481, 0.9811, -0.1469, 0.126, 0.7729, 0.09624, 0.6272, 0.9811, -0.1469, 0.126, 0.9764, -0.1572, 0.1481, 0.7729, 0.09624, 0.6272, 0.9764, -0.1572, 0.1481, 0.7729, 0.09623, 0.6272, 0.7729, 0.09623, 0.6272, 0.3762, 0.3241, 0.868, 0.7729, 0.09624, 0.6272, 0.7729, 0.09623, 0.6272, 0.3761, 0.3241, 0.868, 0.3762, 0.3241, 0.868, 0.4055, 0.3308, 0.8521, 0.3762, 0.3241, 0.868, 0.3761, 0.3241, 0.868, 0.4055, 0.3308, 0.8521, 0.4055, 0.3308, 0.8522, 0.3762, 0.3241, 0.868, 0.4055, 0.3308, 0.8521, 0.5023, 0.2925, 0.8137, 0.4055, 0.3308, 0.8522, 0.4055, 0.3308, 0.8521, 0.5023, 0.2925, 0.8137, 0.5023, 0.2925, 0.8137, -0.1023, -0.8763, 0.4709, -0.08507, -0.8808, 0.4658, -0.08501, -0.8808, 0.4658, -0.1023, -0.8763, 0.4709, -0.09069, -0.8855, 0.4556, -0.08507, -0.8808, 0.4658, -0.09069, -0.8855, 0.4556, -0.1023, -0.8763, 0.4709, -0.0935, -0.8879, 0.4505, -0.04201, -0.9141, 0.4032, -0.09069, -0.8855, 0.4556, -0.0935, -0.8879, 0.4505, -0.04201, -0.9141, 0.4032, -0.06894, -0.9054, 0.419, -0.09069, -0.8855, 0.4556, -0.06894, -0.9054, 0.419, -0.04201, -0.9141, 0.4032, -0.06984, -0.9066, 0.4162, -0.06984, -0.9066, 0.4162, -0.05163, -0.914, 0.4024, -0.06894, -0.9054, 0.419, -0.06984, -0.9066, 0.4162, -0.05167, -0.914, 0.4024, -0.05163, -0.914, 0.4024, 0.01959, -0.9356, 0.3525, -0.05163, -0.914, 0.4024, -0.05167, -0.914, 0.4024, 0.01959, -0.9356, 0.3525, -0.05167, -0.914, 0.4024, 0.01963, -0.9357, 0.3523, 0.9764, -0.1572, 0.1481, 0.9876, -0.1171, 0.105, 0.7985, 0.1194, 0.5901, 0.9764, -0.1572, 0.1481, 0.7985, 0.1194, 0.5901, 0.7985, 0.1194, 0.5901, 0.416, 0.3742, 0.8288, 0.7985, 0.1194, 0.5901, 0.7985, 0.1194, 0.5901, 0.416, 0.3742, 0.8288, 0.7985, 0.1194, 0.5901, 0.4158, 0.3742, 0.8289, 0.4672, 0.3549, 0.8098, 0.416, 0.3742, 0.8288, 0.4158, 0.3742, 0.8289, 0.4672, 0.3549, 0.8098, 0.4673, 0.3549, 0.8098, 0.416, 0.3742, 0.8288, 0.4672, 0.3549, 0.8098, 0.6455, 0.2516, 0.7211, 0.4673, 0.3549, 0.8098, 0.4672, 0.3549, 0.8098, 0.6455, 0.2516, 0.7211, 0.6455, 0.2516, 0.7211, 0.02624, 0.8251, -0.5644, 0.06633, 0.8211, -0.567, 0.06633, 0.821, -0.567, 0.02624, 0.8251, -0.5644, 0.02622, 0.8251, -0.5644, 0.06633, 0.8211, -0.567, 0.02622, 0.8251, -0.5644, 0.02624, 0.8251, -0.5644, 0.03676, 0.8048, -0.5924, 0.02622, 0.8251, -0.5644, 0.03676, 0.8048, -0.5924, 0.04521, 0.7955, -0.6043, 0.07465, 0.7774, -0.6246, 0.04521, 0.7955, -0.6043, 0.03676, 0.8048, -0.5924, 0.0286, 0.7892, -0.6135, 0.04521, 0.7955, -0.6043, 0.07465, 0.7774, -0.6246, 0.0286, 0.7892, -0.6135, 0.03463, 0.774, -0.6323, 0.04521, 0.7955, -0.6043, 0.0286, 0.7892, -0.6135, 0.0209, 0.7727, -0.6345, 0.03463, 0.774, -0.6323, 0.03463, 0.774, -0.6323, 0.0209, 0.7727, -0.6345, 0.04703, 0.742, -0.6688, 0.03463, 0.774, -0.6323, 0.04703, 0.742, -0.6688, 0.04696, 0.7419, -0.6689])] * 3)])
me_medicgib005_physics = bpy.data.meshes.new('medicgib005_physics')
me_medicgib005_physics.from_pydata([(-14.56, -6.907, 39.83), (-12.56, -7.706, 39.32), (-14.87, -8.35, 40.64), (-12.88, -8.786, 40.01), (-12.6, -5.677, 39.08), (-10.5, -8.313, 39.07), (-10.6, -9.152, 39.52), (-12.52, -3.51, 38.89), (-13.8, -3.08, 39.33), (-15.04, -6.633, 40.21), (-10.12, -8.922, 40.13), (-11.48, -10.16, 40.81), (-10.98, -9.863, 41.35), (-10.98, -10.15, 44.67), (-12.39, -10.12, 41.22), (-14.7, -9.876, 42.08), (-12.17, -10.3, 44.4), (-11.6, -5.955, 38.96), (-10.59, -6.416, 38.9), (-16.2, 0.8221, 46.02), (-15.75, -3.358, 42.07), (-16.87, -0.2447, 46.59), (-15.03, -1.991, 41.59), (-14.68, -4.595, 40.09), (-16.2, -5.037, 42.72), (-15.92, 0.3182, 54.31), (-14.65, 2.619, 57.0), (-17.01, 2.549, 53.67), (-13.81, 4.4, 58.88), (-11.9, 3.619, 59.7), (-9.877, 3.487, 54.57), (-10.29, 3.827, 59.23), (-10.06, -8.091, 39.64), (-10.75, -9.582, 44.05), (-15.4, -9.551, 42.7), (-15.27, -8.076, 41.04), (-16.42, -6.589, 43.86), (-9.956, 4.996, 57.09), (-10.04, 6.89, 55.38), (-15.88, -1.248, 53.0), (-16.19, -8.181, 44.85), (-17.0, -3.968, 47.37), (-15.91, 5.819, 51.07), (-14.44, 7.248, 56.11), (-16.92, 4.303, 52.66), (-14.83, 5.878, 57.89), (-13.67, 5.202, 49.88), (-10.81, -4.252, 38.87), (-10.27, -6.194, 39.48), (-12.1, 7.806, 55.1)], [], [(0, 1, 2), (1, 3, 2), (1, 0, 4), (5, 1, 4), (1, 6, 3), (6, 1, 5), (4, 0, 7), (0, 8, 7), (0, 9, 8), (9, 0, 2), (6, 5, 10), (10, 11, 6), (3, 6, 11), (12, 11, 10), (10, 13, 12), (12, 13, 11), (14, 15, 3), (3, 11, 14), (15, 2, 3), (14, 16, 15), (11, 16, 14), (17, 5, 4), (5, 17, 18), (17, 4, 7), (18, 17, 7), (19, 20, 21), (20, 19, 22), (23, 20, 8), (8, 20, 22), (20, 24, 21), (20, 23, 9), (24, 20, 9), (25, 26, 27), (26, 28, 27), (25, 29, 26), (26, 29, 28), (30, 31, 10), (10, 32, 30), (10, 31, 33), (5, 32, 10), (33, 13, 10), (18, 32, 5), (15, 16, 34), (15, 34, 2), (9, 23, 8), (35, 24, 9), (24, 35, 36), (21, 24, 36), (37, 31, 30), (30, 38, 37), (37, 38, 31), (33, 31, 13), (39, 25, 27), (39, 29, 25), (40, 41, 36), (34, 40, 36), (34, 16, 40), (40, 16, 39), (41, 40, 39), (13, 16, 11), (35, 9, 2), (34, 35, 2), (35, 34, 36), (19, 21, 42), (22, 19, 42), (43, 44, 45), (44, 43, 42), (45, 44, 27), (21, 44, 42), (44, 21, 27), (46, 8, 42), (8, 46, 7), (8, 22, 42), (30, 32, 38), (31, 29, 13), (29, 16, 13), (18, 47, 48), (48, 32, 18), (48, 47, 38), (38, 32, 48), (47, 18, 7), (28, 45, 27), (28, 29, 45), (41, 21, 36), (21, 41, 27), (41, 39, 27), (43, 45, 49), (42, 43, 49), (46, 38, 47), (38, 46, 49), (46, 47, 7), (46, 42, 49), (31, 45, 29), (45, 31, 49), (31, 38, 49), (39, 16, 29)])
me_medicgib005_physics.polygons.foreach_set('use_smooth', [True] * 96)
_uv = me_medicgib005_physics.uv_layers.new(name='UVMap')
_uv.uv.foreach_set('vector', [0.0, 0.0, 0.0, 0.0, 0.0, 0.0, 0.0, 0.0, 0.0, 0.0, 0.0, 0.0, 0.0, 0.0, 0.0, 0.0, 0.0, 0.0, 0.0, 0.0, 0.0, 0.0, 0.0, 0.0, 0.0, 0.0, 0.0, 0.0, 0.0, 0.0, 0.0, 0.0, 0.0, 0.0, 0.0, 0.0, 0.0, 0.0, 0.0, 0.0, 0.0, 0.0, 0.0, 0.0, 0.0, 0.0, 0.0, 0.0, 0.0, 0.0, 0.0, 0.0, 0.0, 0.0, 0.0, 0.0, 0.0, 0.0, 0.0, 0.0, 0.0, 0.0, 0.0, 0.0, 0.0, 0.0, 0.0, 0.0, 0.0, 0.0, 0.0, 0.0, 0.0, 0.0, 0.0, 0.0, 0.0, 0.0, 0.0, 0.0, 0.0, 0.0, 0.0, 0.0, 0.0, 0.0, 0.0, 0.0, 0.0, 0.0, 0.0, 0.0, 0.0, 0.0, 0.0, 0.0, 0.0, 0.0, 0.0, 0.0, 0.0, 0.0, 0.0, 0.0, 0.0, 0.0, 0.0, 0.0, 0.0, 0.0, 0.0, 0.0, 0.0, 0.0, 0.0, 0.0, 0.0, 0.0, 0.0, 0.0, 0.0, 0.0, 0.0, 0.0, 0.0, 0.0, 0.0, 0.0, 0.0, 0.0, 0.0, 0.0, 0.0, 0.0, 0.0, 0.0, 0.0, 0.0, 0.0, 0.0, 0.0, 0.0, 0.0, 0.0, 0.0, 0.0, 0.0, 0.0, 0.0, 0.0, 0.0, 0.0, 0.0, 0.0, 0.0, 0.0, 0.0, 0.0, 0.0, 0.0, 0.0, 0.0, 0.0, 0.0, 0.0, 0.0, 0.0, 0.0, 0.0, 0.0, 0.0, 0.0, 0.0, 0.0, 0.0, 0.0, 0.0, 0.0, 0.0, 0.0, 0.0, 0.0, 0.0, 0.0, 0.0, 0.0, 0.0, 0.0, 0.0, 0.0, 0.0, 0.0, 0.0, 0.0, 0.0, 0.0, 0.0, 0.0, 0.0, 0.0, 0.0, 0.0, 0.0, 0.0, 0.0, 0.0, 0.0, 0.0, 0.0, 0.0, 0.0, 0.0, 0.0, 0.0, 0.0, 0.0, 0.0, 0.0, 0.0, 0.0, 0.0, 0.0, 0.0, 0.0, 0.0, 0.0, 0.0, 0.0, 0.0, 0.0, 0.0, 0.0, 0.0, 0.0, 0.0, 0.0, 0.0, 0.0, 0.0, 0.0, 0.0, 0.0, 0.0, 0.0, 0.0, 0.0, 0.0, 0.0, 0.0, 0.0, 0.0, 0.0, 0.0, 0.0, 0.0, 0.0, 0.0, 0.0, 0.0, 0.0, 0.0, 0.0, 0.0, 0.0, 0.0, 0.0, 0.0, 0.0, 0.0, 0.0, 0.0, 0.0, 0.0, 0.0, 0.0, 0.0, 0.0, 0.0, 0.0, 0.0, 0.0, 0.0, 0.0, 0.0, 0.0, 0.0, 0.0, 0.0, 0.0, 0.0, 0.0, 0.0, 0.0, 0.0, 0.0, 0.0, 0.0, 0.0, 0.0, 0.0, 0.0, 0.0, 0.0, 0.0, 0.0, 0.0, 0.0, 0.0, 0.0, 0.0, 0.0, 0.0, 0.0, 0.0, 0.0, 0.0, 0.0, 0.0, 0.0, 0.0, 0.0, 0.0, 0.0, 0.0, 0.0, 0.0, 0.0, 0.0, 0.0, 0.0, 0.0, 0.0, 0.0, 0.0, 0.0, 0.0, 0.0, 0.0, 0.0, 0.0, 0.0, 0.0, 0.0, 0.0, 0.0, 0.0, 0.0, 0.0, 0.0, 0.0, 0.0, 0.0, 0.0, 0.0, 0.0, 0.0, 0.0, 0.0, 0.0, 0.0, 0.0, 0.0, 0.0, 0.0, 0.0, 0.0, 0.0, 0.0, 0.0, 0.0, 0.0, 0.0, 0.0, 0.0, 0.0, 0.0, 0.0, 0.0, 0.0, 0.0, 0.0, 0.0, 0.0, 0.0, 0.0, 0.0, 0.0, 0.0, 0.0, 0.0, 0.0, 0.0, 0.0, 0.0, 0.0, 0.0, 0.0, 0.0, 0.0, 0.0, 0.0, 0.0, 0.0, 0.0, 0.0, 0.0, 0.0, 0.0, 0.0, 0.0, 0.0, 0.0, 0.0, 0.0, 0.0, 0.0, 0.0, 0.0, 0.0, 0.0, 0.0, 0.0, 0.0, 0.0, 0.0, 0.0, 0.0, 0.0, 0.0, 0.0, 0.0, 0.0, 0.0, 0.0, 0.0, 0.0, 0.0, 0.0, 0.0, 0.0, 0.0, 0.0, 0.0, 0.0, 0.0, 0.0, 0.0, 0.0, 0.0, 0.0, 0.0, 0.0, 0.0, 0.0, 0.0, 0.0, 0.0, 0.0, 0.0, 0.0, 0.0, 0.0, 0.0, 0.0, 0.0, 0.0, 0.0, 0.0, 0.0, 0.0, 0.0, 0.0, 0.0, 0.0, 0.0, 0.0, 0.0, 0.0, 0.0, 0.0, 0.0, 0.0, 0.0, 0.0, 0.0, 0.0, 0.0, 0.0, 0.0, 0.0, 0.0, 0.0, 0.0, 0.0, 0.0, 0.0, 0.0, 0.0, 0.0, 0.0, 0.0, 0.0, 0.0, 0.0, 0.0, 0.0, 0.0, 0.0, 0.0, 0.0, 0.0, 0.0, 0.0, 0.0, 0.0, 0.0, 0.0, 0.0, 0.0, 0.0, 0.0, 0.0, 0.0, 0.0, 0.0, 0.0, 0.0, 0.0, 0.0, 0.0, 0.0, 0.0, 0.0, 0.0, 0.0, 0.0, 0.0, 0.0, 0.0, 0.0, 0.0, 0.0, 0.0, 0.0, 0.0, 0.0, 0.0, 0.0, 0.0, 0.0, 0.0, 0.0, 0.0, 0.0, 0.0, 0.0, 0.0, 0.0, 0.0, 0.0, 0.0, 0.0, 0.0, 0.0, 0.0, 0.0, 0.0, 0.0, 0.0, 0.0, 0.0, 0.0, 0.0, 0.0, 0.0, 0.0])
me_medicgib005_physics.materials.append(mat_phy)
me_medicgib005_physics.use_remesh_fix_poles = True
me_medicgib005_physics.use_remesh_preserve_attributes = False
me_medicgib005_physics.use_mirror_vertex_groups = False
me_medicgib005_physics.update()
me_medicgib005_physics.normals_split_custom_set([tuple(v) for v in zip(*[iter([0.1315, 0.9121, -0.3884, 0.3006, 0.9119, -0.2796, 0.4899, 0.7152, -0.4986, 0.3006, 0.9119, -0.2796, 0.6203, 0.7194, -0.3126, 0.4899, 0.7152, -0.4986, 0.3006, 0.9119, -0.2796, 0.1315, 0.9121, -0.3884, 0.1023, 0.9681, -0.2286, 0.2028, 0.9777, 0.0545, 0.3006, 0.9119, -0.2796, 0.1023, 0.9681, -0.2286, 0.3006, 0.9119, -0.2796, 0.632, 0.7716, -0.0715, 0.6203, 0.7194, -0.3126, 0.632, 0.7716, -0.0715, 0.3006, 0.9119, -0.2796, 0.2028, 0.9777, 0.0545, 0.1023, 0.9681, -0.2286, 0.1315, 0.9121, -0.3884, -0.5964, 0.7972, 0.09356, 0.1315, 0.9121, -0.3884, -0.6562, 0.6931, -0.2983, -0.5964, 0.7972, 0.09356, 0.1315, 0.9121, -0.3884, -0.01299, 0.5367, -0.8437, -0.6562, 0.6931, -0.2983, -0.01299, 0.5367, -0.8437, 0.1315, 0.9121, -0.3884, 0.4899, 0.7152, -0.4986, 0.632, 0.7716, -0.0715, 0.2028, 0.9777, 0.0545, 0.1776, -0.08797, 0.9802, 0.1776, -0.08797, 0.9802, 0.95, 0.2929, 0.1079, 0.632, 0.7716, -0.0715, 0.6203, 0.7194, -0.3126, 0.632, 0.7716, -0.0715, 0.95, 0.2929, 0.1079, 0.7571, 0.08344, 0.648, 0.95, 0.2929, 0.1079, 0.1776, -0.08797, 0.9802, 0.1776, -0.08797, 0.9802, 0.7272, -0.5468, 0.4149, 0.7571, 0.08344, 0.648, 0.7571, 0.08344, 0.648, 0.7272, -0.5468, 0.4149, 0.95, 0.2929, 0.1079, 0.9363, 0.2913, -0.1962, 0.8883, 0.3341, -0.315, 0.6203, 0.7194, -0.3126, 0.6203, 0.7194, -0.3126, 0.95, 0.2929, 0.1079, 0.9363, 0.2913, -0.1962, 0.8883, 0.3341, -0.315, 0.4899, 0.7152, -0.4986, 0.6203, 0.7194, -0.3126, 0.9363, 0.2913, -0.1962, 0.7777, -0.5859, -0.2279, 0.8883, 0.3341, -0.315, 0.95, 0.2929, 0.1079, 0.7777, -0.5859, -0.2279, 0.9363, 0.2913, -0.1962, 0.08902, 0.9883, -0.1241, 0.2028, 0.9777, 0.0545, 0.1023, 0.9681, -0.2286, 0.2028, 0.9777, 0.0545, 0.08902, 0.9883, -0.1241, 0.01982, 0.9531, 0.3021, 0.08902, 0.9883, -0.1241, 0.1023, 0.9681, -0.2286, -0.5964, 0.7972, 0.09356, 0.01982, 0.9531, 0.3021, 0.08902, 0.9883, -0.1241, -0.5964, 0.7972, 0.09356, -0.4157, 0.4378, -0.7972, -0.1987, 0.444, -0.8737, -0.1288, 0.1774, -0.9757, -0.1987, 0.444, -0.8737, -0.4157, 0.4378, -0.7972, -0.5191, 0.541, -0.6617, -0.1458, 0.5656, -0.8117, -0.1987, 0.444, -0.8737, -0.6562, 0.6931, -0.2983, -0.6562, 0.6931, -0.2983, -0.1987, 0.444, -0.8737, -0.5191, 0.541, -0.6617, -0.1987, 0.444, -0.8737, -0.01749, 0.3092, -0.9509, -0.1288, 0.1774, -0.9757, -0.1987, 0.444, -0.8737, -0.1458, 0.5656, -0.8117, -0.01299, 0.5367, -0.8437, -0.01749, 0.3092, -0.9509, -0.1987, 0.444, -0.8737, -0.01299, 0.5367, -0.8437, 0.4424, -0.6246, -0.6436, 0.3673, -0.6388, -0.6761, 0.1004, -0.2587, -0.9607, 0.3673, -0.6388, -0.6761, 0.2173, -0.6537, -0.7249, 0.1004, -0.2587, -0.9607, 0.4424, -0.6246, -0.6436, 0.6791, -0.722, -0.1323, 0.3673, -0.6388, -0.6761, 0.3673, -0.6388, -0.6761, 0.6791, -0.722, -0.1323, 0.2173, -0.6537, -0.7249, 0.04584, -0.03021, 0.9985, 0.101, -0.3803, 0.9193, 0.1776, -0.08797, 0.9802, 0.1776, -0.08797, 0.9802, -0.04917, 0.07335, 0.9961, 0.04584, -0.03021, 0.9985, 0.1776, -0.08797, 0.9802, 0.101, -0.3803, 0.9193, 0.1858, -0.1327, 0.9736, 0.2028, 0.9777, 0.0545, -0.04917, 0.07335, 0.9961, 0.1776, -0.08797, 0.9802, 0.1858, -0.1327, 0.9736, 0.7272, -0.5468, 0.4149, 0.1776, -0.08797, 0.9802, 0.01982, 0.9531, 0.3021, -0.04917, 0.07335, 0.9961, 0.2028, 0.9777, 0.0545, 0.8883, 0.3341, -0.315, 0.7777, -0.5859, -0.2279, 0.6479, 0.0053, -0.7617, 0.8883, 0.3341, -0.315, 0.6479, 0.0053, -0.7617, 0.4899, 0.7152, -0.4986, -0.01299, 0.5367, -0.8437, -0.1458, 0.5656, -0.8117, -0.6562, 0.6931, -0.2983, 0.1641, 0.346, -0.9237, -0.01749, 0.3092, -0.9509, -0.01299, 0.5367, -0.8437, -0.01749, 0.3092, -0.9509, 0.1641, 0.346, -0.9237, 0.08885, 0.1852, -0.9787, -0.1288, 0.1774, -0.9757, -0.01749, 0.3092, -0.9509, 0.08885, 0.1852, -0.9787, -0.02801, -0.08655, 0.9959, 0.101, -0.3803, 0.9193, 0.04584, -0.03021, 0.9985, 0.04584, -0.03021, 0.9985, -0.462, 0.2677, 0.8455, -0.02801, -0.08655, 0.9959, -0.02801, -0.08655, 0.9959, -0.462, 0.2677, 0.8455, 0.101, -0.3803, 0.9193, 0.1858, -0.1327, 0.9736, 0.101, -0.3803, 0.9193, 0.7272, -0.5468, 0.4149, 0.6563, -0.6072, -0.4478, 0.4424, -0.6246, -0.6436, 0.1004, -0.2587, -0.9607, 0.6563, -0.6072, -0.4478, 0.6791, -0.722, -0.1323, 0.4424, -0.6246, -0.6436, 0.642, -0.4769, -0.6004, 0.1671, -0.1169, -0.979, 0.08885, 0.1852, -0.9787, 0.6479, 0.0053, -0.7617, 0.642, -0.4769, -0.6004, 0.08885, 0.1852, -0.9787, 0.6479, 0.0053, -0.7617, 0.7777, -0.5859, -0.2279, 0.642, -0.4769, -0.6004, 0.642, -0.4769, -0.6004, 0.7777, -0.5859, -0.2279, 0.6563, -0.6072, -0.4478, 0.1671, -0.1169, -0.979, 0.642, -0.4769, -0.6004, 0.6563, -0.6072, -0.4478, 0.7272, -0.5468, 0.4149, 0.7777, -0.5859, -0.2279, 0.95, 0.2929, 0.1079, 0.1641, 0.346, -0.9237, -0.01299, 0.5367, -0.8437, 0.4899, 0.7152, -0.4986, 0.6479, 0.0053, -0.7617, 0.1641, 0.346, -0.9237, 0.4899, 0.7152, -0.4986, 0.1641, 0.346, -0.9237, 0.6479, 0.0053, -0.7617, 0.08885, 0.1852, -0.9787, -0.4157, 0.4378, -0.7972, -0.1288, 0.1774, -0.9757, -0.7425, 0.4412, -0.504, -0.5191, 0.541, -0.6617, -0.4157, 0.4378, -0.7972, -0.7425, 0.4412, -0.504, -0.7828, -0.09083, -0.6155, -0.3375, -0.02038, -0.9411, -0.5789, -0.6568, -0.4832, -0.3375, -0.02038, -0.9411, -0.7828, -0.09083, -0.6155, -0.7425, 0.4412, -0.504, -0.5789, -0.6568, -0.4832, -0.3375, -0.02038, -0.9411, 0.1004, -0.2587, -0.9607, -0.1288, 0.1774, -0.9757, -0.3375, -0.02038, -0.9411, -0.7425, 0.4412, -0.504, -0.3375, -0.02038, -0.9411, -0.1288, 0.1774, -0.9757, 0.1004, -0.2587, -0.9607, -0.7881, 0.5582, 0.2593, -0.6562, 0.6931, -0.2983, -0.7425, 0.4412, -0.504, -0.6562, 0.6931, -0.2983, -0.7881, 0.5582, 0.2593, -0.5964, 0.7972, 0.09356, -0.6562, 0.6931, -0.2983, -0.5191, 0.541, -0.6617, -0.7425, 0.4412, -0.504, 0.04584, -0.03021, 0.9985, -0.04917, 0.07335, 0.9961, -0.462, 0.2677, 0.8455, 0.101, -0.3803, 0.9193, 0.6791, -0.722, -0.1323, 0.7272, -0.5468, 0.4149, 0.6791, -0.722, -0.1323, 0.7777, -0.5859, -0.2279, 0.7272, -0.5468, 0.4149, 0.01982, 0.9531, 0.3021, -0.6228, 0.4874, 0.612, -0.1573, 0.1592, 0.9746, -0.1573, 0.1592, 0.9746, -0.04917, 0.07335, 0.9961, 0.01982, 0.9531, 0.3021, -0.1573, 0.1592, 0.9746, -0.6228, 0.4874, 0.612, -0.462, 0.2677, 0.8455, -0.462, 0.2677, 0.8455, -0.04917, 0.07335, 0.9961, -0.1573, 0.1592, 0.9746, -0.6228, 0.4874, 0.612, 0.01982, 0.9531, 0.3021, -0.5964, 0.7972, 0.09356, 0.2173, -0.6537, -0.7249, -0.5789, -0.6568, -0.4832, 0.1004, -0.2587, -0.9607, 0.2173, -0.6537, -0.7249, 0.6791, -0.722, -0.1323, -0.5789, -0.6568, -0.4832, 0.1671, -0.1169, -0.979, -0.1288, 0.1774, -0.9757, 0.08885, 0.1852, -0.9787, -0.1288, 0.1774, -0.9757, 0.1671, -0.1169, -0.979, 0.1004, -0.2587, -0.9607, 0.1671, -0.1169, -0.979, 0.6563, -0.6072, -0.4478, 0.1004, -0.2587, -0.9607, -0.7828, -0.09083, -0.6155, -0.5789, -0.6568, -0.4832, -0.9864, -0.1171, 0.1149, -0.7425, 0.4412, -0.504, -0.7828, -0.09083, -0.6155, -0.9864, -0.1171, 0.1149, -0.7881, 0.5582, 0.2593, -0.462, 0.2677, 0.8455, -0.6228, 0.4874, 0.612, -0.462, 0.2677, 0.8455, -0.7881, 0.5582, 0.2593, -0.9864, -0.1171, 0.1149, -0.7881, 0.5582, 0.2593, -0.6228, 0.4874, 0.612, -0.5964, 0.7972, 0.09356, -0.7881, 0.5582, 0.2593, -0.7425, 0.4412, -0.504, -0.9864, -0.1171, 0.1149, 0.101, -0.3803, 0.9193, -0.5789, -0.6568, -0.4832, 0.6791, -0.722, -0.1323, -0.5789, -0.6568, -0.4832, 0.101, -0.3803, 0.9193, -0.9864, -0.1171, 0.1149, 0.101, -0.3803, 0.9193, -0.462, 0.2677, 0.8455, -0.9864, -0.1171, 0.1149, 0.6563, -0.6072, -0.4478, 0.7777, -0.5859, -0.2279, 0.6791, -0.722, -0.1323])] * 3)])

# ---- objects
ob_medicgib005_reference = bpy.data.objects.new('medicgib005_reference', me_medicgib005_reference)
ob_medicgib005_physics = bpy.data.objects.new('medicgib005_physics', me_medicgib005_physics)

# ---- transforms, parenting, visibility, modifiers, constraints
ob_medicgib005_reference.location = (0.0, 0.0, 0.0)
ob_medicgib005_reference.lineart.crease_threshold = 0.0
_vg = ob_medicgib005_reference.vertex_groups.new(name='polymsh')
ob_medicgib005_physics.location = (0.0, 0.0, 0.0)
ob_medicgib005_physics.display_type = 'SOLID'
ob_medicgib005_physics.show_wire = True
ob_medicgib005_physics.lineart.crease_threshold = 0.0
_vg = ob_medicgib005_physics.vertex_groups.new(name='polymsh')

# ---- collection membership
scene.collection.objects.link(ob_medicgib005_reference)
scene.collection.objects.link(ob_medicgib005_physics)

# ---- scene / render settings (as saved in the file)
scene.frame_start = 1; scene.frame_end = 250; scene.frame_set(0)
scene.render.engine = 'BLENDER_EEVEE_NEXT'
scene.cycles.use_denoising = False
scene.cycles.samples = 128
scene.cycles.sampling_pattern = 'TABULATED_SOBOL'
scene.cycles.use_adaptive_sampling = False
scene.cycles.use_light_tree = False
scene.view_settings.view_transform = 'Filmic'
bpy.context.view_layer.update()

# ---- added for rendering (the .blend has no active camera and no usable light): camera, sun + grey world if the file has none
cam_auto = bpy.data.cameras.new('AutoCamera')
cam_auto.lens = 50.0
cam_auto.sensor_width = 36.0
cam_auto.clip_end = 1000.0
ob_auto_camera = bpy.data.objects.new('AutoCamera', cam_auto)
scene.collection.objects.link(ob_auto_camera)
ob_auto_camera.location = (12.9334, -32.9018, 70.3862)
ob_auto_camera.rotation_euler = (1.09748, -7.21219e-08, 0.694738)
scene.camera = ob_auto_camera
light_auto_sun = bpy.data.lights.new('AutoSun', 'SUN')
light_auto_sun.energy = 3.0
light_auto_sun.angle = 0.0523599
ob_auto_sun = bpy.data.objects.new('AutoSun', light_auto_sun)
scene.collection.objects.link(ob_auto_sun)
ob_auto_sun.rotation_euler = (0.872665, 0.174533, 0.523599)
if scene.world is None:
    world_auto = bpy.data.worlds.new('AutoWorld')
    world_auto.color = (0.3, 0.3, 0.3)
    scene.world = world_auto
bpy.context.view_layer.update()
